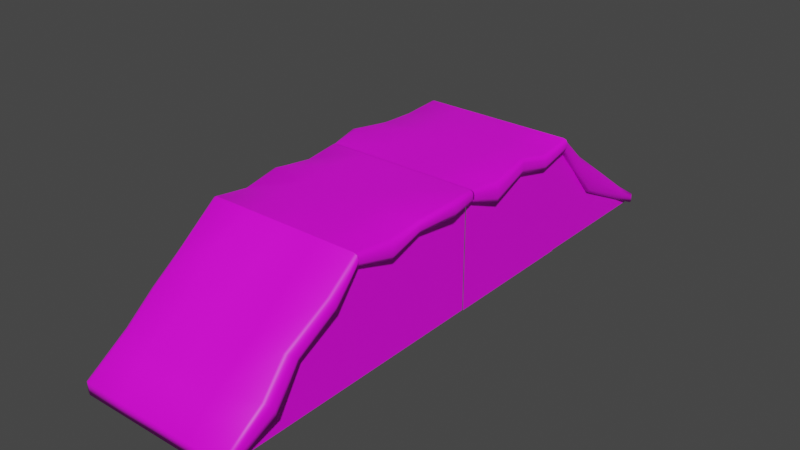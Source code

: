 # Source: blender_hali.blend  (saved by Blender 3.5.10; exported with 4.5.12 LTS)
import bpy
from mathutils import Matrix  # noqa: F401  (used for matrix-valued properties, if any)

bpy.ops.wm.read_factory_settings(use_empty=True)
scene = bpy.context.scene
scene.name = 'Scene'

# ---- collections
col_collection = bpy.data.collections.new('Collection'); scene.collection.children.link(col_collection)

# ---- images (referenced by path relative to the original .blend; pixels are not part of the script)
import os
ASSET_DIR = os.environ.get("B2B_ASSET_DIR", "")  # directory of the original .blend (textures are referenced by path, not embedded)
HERE = os.path.dirname(os.path.abspath(__file__))  # packed textures are extracted next to this script under _unpacked/

def load_image(name, relpath, width, height, colorspace="sRGB"):
    """Load a texture the original file referenced (path relative to the .blend, or extracted next to this script)."""
    p = next((c for c in (os.path.join(HERE, relpath), os.path.join(ASSET_DIR, relpath)) if relpath and os.path.exists(c)), "")
    if p:
        img = bpy.data.images.load(p, check_existing=True)
        img.name = name
    else:  # same state as the original file: an image datablock whose file is absent (Cycles renders it pink)
        img = bpy.data.images.new(name, width, height)
        img.source = "FILE"
        img.filepath = "//" + (relpath or name)
    img.colorspace_settings.name = colorspace
    return img
img_untitled_013 = load_image('Untitled.013', '013.png', 1024, 1024, 'sRGB')
img_untitled_012 = load_image('Untitled.012', '012.png', 1024, 1024, 'sRGB')
img_untitled_011 = load_image('Untitled.011', '011.png', 1024, 1024, 'sRGB')
img_untitled_007 = load_image('Untitled.007', '007.png', 1024, 1024, 'sRGB')
img_untitled_006 = load_image('Untitled.006', '1/006.png', 1024, 1024, 'sRGB')
img_untitled_005 = load_image('Untitled.005', '1/005.png', 1024, 1024, 'sRGB')
img_untitled_010 = load_image('Untitled.010', '010.png', 1024, 1024, 'sRGB')
img_untitled_004 = load_image('Untitled.004', '004.png', 1024, 1024, 'sRGB')

# ---- materials (node trees are filled in below, after node groups)
mat_material = bpy.data.materials.new('Material')
mat_material.alpha_threshold = 0.0
mat_material.use_transparent_shadow = False
mat_material.roughness = 0.5
mat_material.line_color = (0.0, 0.0, 0.0, 1.0)
mat_material_001 = bpy.data.materials.new('Material.001')
mat_material_001.use_transparent_shadow = False
mat_material_001.roughness = 0.5
mat_material_006 = bpy.data.materials.new('Material.006')
mat_material_006.use_transparent_shadow = False
mat_material_006.roughness = 0.5
mat_material_007 = bpy.data.materials.new('Material.007')
mat_material_007.use_transparent_shadow = False
mat_material_007.roughness = 0.5
mat_material_002 = bpy.data.materials.new('Material.002')
mat_material_002.use_transparent_shadow = False
mat_material_002.roughness = 0.5
mat_material_004 = bpy.data.materials.new('Material.004')
mat_material_004.use_transparent_shadow = False
mat_material_004.roughness = 0.5
mat_material_003 = bpy.data.materials.new('Material.003')
mat_material_003.use_transparent_shadow = False
mat_material_003.roughness = 0.5
mat_material_008 = bpy.data.materials.new('Material.008')
mat_material_008.use_transparent_shadow = False
mat_material_008.roughness = 0.5

# ---- material node trees
mat_material.use_nodes = True; mat_material.node_tree.nodes.clear()
_N = mat_material.node_tree.nodes; _L = mat_material.node_tree.links
n0 = _N.new('ShaderNodeOutputMaterial'); n0.name = 'Material Output'; n0.location = (300, 300)
n1 = _N.new('ShaderNodeBsdfPrincipled'); n1.name = 'Principled BSDF'; n1.location = (10, 300)
n1.distribution = 'GGX'
n1.subsurface_method = 'RANDOM_WALK_SKIN'
n1.inputs[3].default_value = 1.45
n1.inputs[27].default_value = (0.0, 0.0, 0.0, 1.0)
n1.inputs[28].default_value = 1.0
n2 = _N.new('ShaderNodeTexImage'); n2.name = 'Image Texture'; n2.location = (-373, 189)
n2.image = img_untitled_013
_L.new(n1.outputs[0], n0.inputs[0])
_L.new(n2.outputs[0], n1.inputs[0])
n0.is_active_output = True
mat_material_001.use_nodes = True; mat_material_001.node_tree.nodes.clear()
_N = mat_material_001.node_tree.nodes; _L = mat_material_001.node_tree.links
n0 = _N.new('ShaderNodeBsdfPrincipled'); n0.name = 'Principled BSDF'; n0.location = (10, 300)
n0.distribution = 'GGX'
n0.subsurface_method = 'RANDOM_WALK_SKIN'
n0.inputs[3].default_value = 1.45
n0.inputs[27].default_value = (0.0, 0.0, 0.0, 1.0)
n0.inputs[28].default_value = 1.0
n1 = _N.new('ShaderNodeNormalMap'); n1.name = 'Normal Map'; n1.location = (-300, -300)
n1.label = 'Normal/Map'
n1.inputs[0].default_value = 0.0
n2 = _N.new('ShaderNodeOutputMaterial'); n2.name = 'Material Output'; n2.location = (300, 300)
n3 = _N.new('ShaderNodeTexImage'); n3.name = 'Image Texture'; n3.location = (-404, 257)
n3.image = img_untitled_012
_L.new(n0.outputs[0], n2.inputs[0])
_L.new(n1.outputs[0], n0.inputs[5])
_L.new(n3.outputs[0], n0.inputs[0])
n2.is_active_output = True
mat_material_006.use_nodes = True; mat_material_006.node_tree.nodes.clear()
_N = mat_material_006.node_tree.nodes; _L = mat_material_006.node_tree.links
n0 = _N.new('ShaderNodeBsdfPrincipled'); n0.name = 'Principled BSDF'; n0.location = (10, 300)
n0.distribution = 'GGX'
n0.subsurface_method = 'RANDOM_WALK_SKIN'
n0.inputs[3].default_value = 1.45
n0.inputs[27].default_value = (0.0, 0.0, 0.0, 1.0)
n0.inputs[28].default_value = 1.0
n1 = _N.new('ShaderNodeNormalMap'); n1.name = 'Normal Map'; n1.location = (-300, -300)
n1.label = 'Normal/Map'
n1.inputs[0].default_value = 0.0
n2 = _N.new('ShaderNodeOutputMaterial'); n2.name = 'Material Output'; n2.location = (300, 300)
n3 = _N.new('ShaderNodeTexImage'); n3.name = 'Image Texture'; n3.location = (-285, 153)
n3.image = img_untitled_011
_L.new(n0.outputs[0], n2.inputs[0])
_L.new(n1.outputs[0], n0.inputs[5])
_L.new(n3.outputs[0], n0.inputs[0])
n2.is_active_output = True
mat_material_007.use_nodes = True; mat_material_007.node_tree.nodes.clear()
_N = mat_material_007.node_tree.nodes; _L = mat_material_007.node_tree.links
n0 = _N.new('ShaderNodeBsdfPrincipled'); n0.name = 'Principled BSDF'; n0.location = (10, 300)
n0.distribution = 'GGX'
n0.subsurface_method = 'RANDOM_WALK_SKIN'
n0.inputs[3].default_value = 1.45
n0.inputs[27].default_value = (0.0, 0.0, 0.0, 1.0)
n0.inputs[28].default_value = 1.0
n1 = _N.new('ShaderNodeNormalMap'); n1.name = 'Normal Map'; n1.location = (-300, -300)
n1.label = 'Normal/Map'
n1.inputs[0].default_value = 0.0
n2 = _N.new('ShaderNodeOutputMaterial'); n2.name = 'Material Output'; n2.location = (300, 300)
n3 = _N.new('ShaderNodeTexImage'); n3.name = 'Image Texture'; n3.location = (-345, 144)
n3.image = img_untitled_007
_L.new(n0.outputs[0], n2.inputs[0])
_L.new(n1.outputs[0], n0.inputs[5])
_L.new(n3.outputs[0], n0.inputs[0])
n2.is_active_output = True
mat_material_002.use_nodes = True; mat_material_002.node_tree.nodes.clear()
_N = mat_material_002.node_tree.nodes; _L = mat_material_002.node_tree.links
n0 = _N.new('ShaderNodeBsdfPrincipled'); n0.name = 'Principled BSDF'; n0.location = (10, 300)
n0.distribution = 'GGX'
n0.subsurface_method = 'RANDOM_WALK_SKIN'
n0.inputs[3].default_value = 1.45
n0.inputs[27].default_value = (0.0, 0.0, 0.0, 1.0)
n0.inputs[28].default_value = 1.0
n1 = _N.new('ShaderNodeNormalMap'); n1.name = 'Normal Map'; n1.location = (-300, -300)
n1.label = 'Normal/Map'
n1.inputs[0].default_value = 0.0
n2 = _N.new('ShaderNodeOutputMaterial'); n2.name = 'Material Output'; n2.location = (300, 300)
n3 = _N.new('ShaderNodeTexImage'); n3.name = 'Image Texture'; n3.location = (-430, 154)
n3.image = img_untitled_006
_L.new(n0.outputs[0], n2.inputs[0])
_L.new(n1.outputs[0], n0.inputs[5])
_L.new(n3.outputs[0], n0.inputs[0])
n2.is_active_output = True
mat_material_004.use_nodes = True; mat_material_004.node_tree.nodes.clear()
_N = mat_material_004.node_tree.nodes; _L = mat_material_004.node_tree.links
n0 = _N.new('ShaderNodeBsdfPrincipled'); n0.name = 'Principled BSDF'; n0.location = (10, 300)
n0.distribution = 'GGX'
n0.subsurface_method = 'RANDOM_WALK_SKIN'
n0.inputs[3].default_value = 1.45
n0.inputs[27].default_value = (0.0, 0.0, 0.0, 1.0)
n0.inputs[28].default_value = 1.0
n1 = _N.new('ShaderNodeNormalMap'); n1.name = 'Normal Map'; n1.location = (-300, -300)
n1.label = 'Normal/Map'
n1.inputs[0].default_value = 0.0
n2 = _N.new('ShaderNodeOutputMaterial'); n2.name = 'Material Output'; n2.location = (300, 300)
n3 = _N.new('ShaderNodeTexImage'); n3.name = 'Image Texture'; n3.location = (-416, 156)
n3.image = img_untitled_005
_L.new(n0.outputs[0], n2.inputs[0])
_L.new(n1.outputs[0], n0.inputs[5])
_L.new(n3.outputs[0], n0.inputs[0])
n2.is_active_output = True
mat_material_003.use_nodes = True; mat_material_003.node_tree.nodes.clear()
_N = mat_material_003.node_tree.nodes; _L = mat_material_003.node_tree.links
n0 = _N.new('ShaderNodeBsdfPrincipled'); n0.name = 'Principled BSDF'; n0.location = (10, 300)
n0.distribution = 'GGX'
n0.subsurface_method = 'RANDOM_WALK_SKIN'
n0.inputs[3].default_value = 1.45
n0.inputs[27].default_value = (0.0, 0.0, 0.0, 1.0)
n0.inputs[28].default_value = 1.0
n1 = _N.new('ShaderNodeNormalMap'); n1.name = 'Normal Map'; n1.location = (-300, -300)
n1.label = 'Normal/Map'
n1.inputs[0].default_value = 0.0
n2 = _N.new('ShaderNodeOutputMaterial'); n2.name = 'Material Output'; n2.location = (300, 300)
n3 = _N.new('ShaderNodeTexImage'); n3.name = 'Image Texture'; n3.location = (-413, 163)
n3.image = img_untitled_010
_L.new(n0.outputs[0], n2.inputs[0])
_L.new(n1.outputs[0], n0.inputs[5])
_L.new(n3.outputs[0], n0.inputs[0])
n2.is_active_output = True
mat_material_008.use_nodes = True; mat_material_008.node_tree.nodes.clear()
_N = mat_material_008.node_tree.nodes; _L = mat_material_008.node_tree.links
n0 = _N.new('ShaderNodeBsdfPrincipled'); n0.name = 'Principled BSDF'; n0.location = (10, 300)
n0.distribution = 'GGX'
n0.subsurface_method = 'RANDOM_WALK_SKIN'
n0.inputs[3].default_value = 1.45
n0.inputs[27].default_value = (0.0, 0.0, 0.0, 1.0)
n0.inputs[28].default_value = 1.0
n1 = _N.new('ShaderNodeNormalMap'); n1.name = 'Normal Map'; n1.location = (-300, -300)
n1.label = 'Normal/Map'
n1.inputs[0].default_value = 0.0
n2 = _N.new('ShaderNodeOutputMaterial'); n2.name = 'Material Output'; n2.location = (300, 300)
n3 = _N.new('ShaderNodeTexImage'); n3.name = 'Image Texture'; n3.location = (-611, 125)
n3.image = img_untitled_004
_L.new(n0.outputs[0], n2.inputs[0])
_L.new(n1.outputs[0], n0.inputs[5])
_L.new(n3.outputs[0], n0.inputs[0])
n2.is_active_output = True

# ---- world
world_world = bpy.data.worlds.new('World'); scene.world = world_world
world_world.use_nodes = True; world_world.node_tree.nodes.clear()
_N = world_world.node_tree.nodes; _L = world_world.node_tree.links
n0 = _N.new('ShaderNodeOutputWorld'); n0.name = 'World Output'; n0.location = (300, 300)
n1 = _N.new('ShaderNodeBackground'); n1.name = 'Background'; n1.location = (10, 300)
n1.inputs[0].default_value = (0.05088, 0.05088, 0.05088, 1.0)
_L.new(n1.outputs[0], n0.inputs[0])
n0.is_active_output = True
world_world.color = (0.05088, 0.05088, 0.05088)
world_world.use_sun_shadow = False
world_world.sun_shadow_jitter_overblur = 0.0

# ---- meshes
me_cube_001 = bpy.data.meshes.new('Cube.001')
me_cube_001.from_pydata([(1.0, 0.6667, 1.0), (1.0, 0.6667, -0.5), (1.0, -1.333, -0.5), (-1.0, 0.6667, 1.0), (-1.0, 0.6667, -0.5), (-1.0, -1.333, -0.5)], [], [(5, 3, 4), (1, 0, 2), (5, 2, 0, 3)])
me_cube_001.polygons.foreach_set('use_smooth', [True] * 3)
_k = set([(0, 2), (3, 5)])
me_cube_001.attributes.new('sharp_edge', 'BOOLEAN', 'EDGE').data.foreach_set('value', [ (min(e.vertices), max(e.vertices)) in _k for e in me_cube_001.edges])
_uv = me_cube_001.uv_layers.new(name='UVMap')
_uv.uv.foreach_set('vector', [0.1267, 0.5397, 0.1267, 0.8027, 0.0004444, 0.708, 0.5823, 0.9677, 0.4245, 0.9677, 0.5823, 0.7574, 0.4193, 0.0004444, 0.6296, 0.0004444, 0.6296, 0.2634, 0.4193, 0.2634])
me_cube_001.materials.append(mat_material)
me_cube_001.use_mirror_x = True
me_cube_001.update()
me_cube_001.normals_split_custom_set([tuple(v) for v in zip(*[iter([-1.0, 0.0, 0.0, -1.0, 0.0, 0.0, -1.0, 0.0, 0.0, 1.0, 0.0, 0.0, 1.0, 0.0, 0.0, 1.0, 0.0, 0.0, 0.0, -0.6, 0.8, 0.0, -0.6, 0.8, 0.0, -0.6, 0.8, 0.0, -0.6, 0.8])] * 3)])
me_cube_002 = bpy.data.meshes.new('Cube.002')
me_cube_002.from_pydata([(-1.0, -1.0, -0.75), (-1.0, -1.0, 0.75), (-1.0, 1.0, -0.75), (-1.0, 1.0, 0.75), (1.0, -1.0, -0.75), (1.0, -1.0, 0.75), (1.0, 1.0, -0.75), (1.0, 1.0, 0.75)], [], [(0, 1, 3, 2), (6, 7, 5, 4)])
me_cube_002.polygons.foreach_set('use_smooth', [True] * 2)
_uv = me_cube_002.uv_layers.new(name='UVMap')
_uv.uv.foreach_set('vector', [0.9207, 0.4847, 0.7629, 0.4847, 0.7629, 0.2744, 0.9207, 0.2744, 0.9521, 0.9662, 0.7943, 0.9662, 0.7943, 0.7559, 0.9521, 0.7559])
_ca = me_cube_002.color_attributes.new('Attribute', 'BYTE_COLOR', 'CORNER')
_ca.data.foreach_set('color', [1.0, 1.0, 1.0, 1.0, 1.0, 1.0, 1.0, 1.0, 1.0, 1.0, 1.0, 1.0, 1.0, 1.0, 1.0, 1.0, 1.0, 1.0, 1.0, 1.0, 1.0, 1.0, 1.0, 1.0, 1.0, 1.0, 1.0, 1.0, 1.0, 1.0, 1.0, 1.0])
me_cube_002.materials.append(mat_material_001)
me_cube_002.use_mirror_x = True
me_cube_002.update()
me_cube_002.normals_split_custom_set([tuple(v) for v in zip(*[iter([-1.0, 0.0, 0.0, -1.0, 0.0, 0.0, -1.0, 0.0, 0.0, -1.0, 0.0, 0.0, 1.0, 0.0, 0.0, 1.0, 0.0, 0.0, 1.0, 0.0, 0.0, 1.0, 0.0, 0.0])] * 3)])
me_cube_003 = bpy.data.meshes.new('Cube.003')
me_cube_003.from_pydata([(1.0, 0.6667, 1.0), (1.0, 0.6667, -0.5), (1.0, -1.333, -0.5), (-1.0, 0.6667, 1.0), (-1.0, 0.6667, -0.5), (-1.0, -1.333, -0.5)], [], [(5, 3, 4), (1, 0, 2), (5, 2, 0, 3)])
me_cube_003.polygons.foreach_set('use_smooth', [True] * 3)
_k = set([(0, 2), (3, 5)])
me_cube_003.attributes.new('sharp_edge', 'BOOLEAN', 'EDGE').data.foreach_set('value', [ (min(e.vertices), max(e.vertices)) in _k for e in me_cube_003.edges])
_uv = me_cube_003.uv_layers.new(name='UVMap')
_uv.uv.foreach_set('vector', [0.762, 0.2744, 0.762, 0.5373, 0.6358, 0.4427, 0.9996, 0.2108, 0.8418, 0.2108, 0.9996, 0.0004444, 0.4245, 0.2744, 0.6349, 0.2744, 0.6349, 0.5373, 0.4245, 0.5373])
me_cube_003.materials.append(mat_material_006)
me_cube_003.use_mirror_x = True
me_cube_003.update()
me_cube_003.normals_split_custom_set([tuple(v) for v in zip(*[iter([-1.0, 0.0, 0.0, -1.0, 0.0, 0.0, -1.0, 0.0, 0.0, 1.0, 0.0, 0.0, 1.0, 0.0, 0.0, 1.0, 0.0, 0.0, 0.0, -0.6, 0.8, 0.0, -0.6, 0.8, 0.0, -0.6, 0.8, 0.0, -0.6, 0.8])] * 3)])
me_cube_004 = bpy.data.meshes.new('Cube.004')
me_cube_004.from_pydata([(0.9953, 0.9942, 0.757), (0.9453, 0.9942, 0.6945), (0.9806, 0.9942, 0.7128), (0.9953, -0.9558, -0.7055), (0.9453, -1.006, -0.8055), (0.9806, -0.9912, -0.7762), (-0.9547, 0.9942, 0.6945), (-1.005, 0.9942, 0.757), (-0.9901, 0.9942, 0.7128), (-1.005, -0.9558, -0.7055), (-0.9547, -1.006, -0.8055), (-0.9901, -0.9912, -0.7762), (-1.005, -0.9558, -0.6699), (-0.9547, -1.006, -0.6449), (-0.9901, -0.9912, -0.6522), (0.9953, -0.9558, -0.6699), (0.9453, -1.006, -0.6449), (0.9806, -0.9912, -0.6522), (-1.005, 0.9942, 0.7926), (-0.9547, 0.9942, 0.8551), (-0.9901, 0.9942, 0.8368), (0.9453, 0.9942, 0.8551), (0.9953, 0.9942, 0.7926), (0.9806, 0.9942, 0.8368), (0.9869, 0.4207, 0.3871), (0.9824, 0.1156, -0.1492), (0.9948, -0.4234, -0.406), (0.9813, -0.4422, -0.4629), (0.9651, 0.1558, -0.2271), (0.9733, 0.4301, 0.3259), (0.9456, -0.4638, -0.4811), (0.9304, 0.1548, -0.2473), (0.9387, 0.4397, 0.2992), (-0.9764, -0.655, -0.5436), (-1.004, 0.1978, -0.01691), (-0.9811, 0.5712, 0.3114), (-0.9621, 0.5756, 0.247), (-0.9777, 0.2188, -0.1487), (-0.96, -0.6376, -0.5971), (-0.9268, 0.5736, 0.2268), (-0.9375, 0.2187, -0.2002), (-0.9242, -0.619, -0.6132), (0.938, 0.414, 0.4838), (0.9406, -0.02369, 0.005906), (0.9381, -0.542, -0.3236), (0.9756, -0.5037, -0.3397), (0.975, -0.003985, -0.02368), (0.9727, 0.4101, 0.4688), (0.9931, -0.4425, -0.3689), (0.9862, 0.06485, -0.09102), (0.9869, 0.4156, 0.4283), (-0.9322, -0.709, -0.4552), (-0.9631, 0.1191, 0.1345), (-0.9425, 0.5259, 0.438), (-0.9757, 0.5351, 0.4148), (-0.9992, 0.1293, 0.1252), (-0.9664, -0.7064, -0.4736), (-0.9854, 0.5582, 0.3612), (-1.01, 0.1695, 0.06329), (-0.9785, -0.6704, -0.5055), (0.4703, -1.006, -0.8055), (-0.004744, -1.006, -0.8055), (-0.4797, -1.006, -0.8055), (-0.4797, 0.9942, 0.6945), (-0.004744, 0.9942, 0.6945), (0.4703, 0.9942, 0.6945), (0.4703, -1.006, -0.6449), (-0.004744, -1.006, -0.6449), (-0.4797, -1.006, -0.6449), (0.4703, 0.9942, 0.8551), (-0.004744, 0.9942, 0.8551), (-0.4797, 0.9942, 0.8551), (-0.4351, -0.5851, -0.4549), (-0.004744, -0.5058, -0.4305), (0.4784, -0.5161, -0.3763), (-0.4797, -0.005807, -0.0555), (0.02192, -0.04986, -0.02456), (0.4703, -0.005807, -0.0555), (-0.4734, 0.4445, 0.3689), (-0.004744, 0.4942, 0.3195), (0.4763, 0.4871, 0.3673), (-0.47, 0.4184, 0.549), (-0.004744, 0.4942, 0.4801), (0.481, 0.4817, 0.5651), (-0.4797, -0.005807, 0.1051), (0.04265, -0.08413, 0.1601), (0.4703, -0.005807, 0.1051), (-0.4004, -0.6468, -0.3132), (-0.004744, -0.5058, -0.2699), (0.4848, -0.5241, -0.1735)], [], [(87, 51, 13, 68), (33, 9, 12, 59), (60, 4, 16, 66), (24, 0, 22, 50), (26, 3, 5, 27), (27, 5, 4, 30), (35, 7, 8, 36), (36, 8, 6, 39), (44, 16, 17, 45), (45, 17, 15, 48), (53, 19, 20, 54), (54, 20, 18, 57), (10, 13, 14, 11), (11, 14, 12, 9), (3, 15, 17, 5), (5, 17, 16, 4), (80, 65, 1, 32), (60, 74, 30, 4), (74, 77, 31, 30), (77, 80, 32, 31), (14, 56, 59, 12), (56, 55, 58, 59), (55, 54, 57, 58), (13, 51, 56, 14), (51, 52, 55, 56), (52, 53, 54, 55), (23, 47, 50, 22), (47, 46, 49, 50), (46, 45, 48, 49), (21, 42, 47, 23), (42, 43, 46, 47), (43, 44, 45, 46), (11, 38, 41, 10), (38, 37, 40, 41), (37, 36, 39, 40), (9, 33, 38, 11), (33, 34, 37, 38), (34, 35, 36, 37), (2, 29, 32, 1), (29, 28, 31, 32), (28, 27, 30, 31), (0, 24, 29, 2), (24, 25, 28, 29), (25, 26, 27, 28), (3, 26, 48, 15), (26, 25, 49, 48), (25, 24, 50, 49), (7, 35, 57, 18), (35, 34, 58, 57), (34, 33, 59, 58), (71, 19, 53, 81), (81, 53, 52, 84), (84, 52, 51, 87), (43, 86, 89, 44), (86, 85, 88, 89), (85, 84, 87, 88), (42, 83, 86, 43), (83, 82, 85, 86), (82, 81, 84, 85), (21, 69, 83, 42), (69, 70, 82, 83), (70, 71, 81, 82), (40, 39, 78, 75), (75, 78, 79, 76), (76, 79, 80, 77), (41, 40, 75, 72), (72, 75, 76, 73), (73, 76, 77, 74), (10, 41, 72, 62), (62, 72, 73, 61), (61, 73, 74, 60), (39, 6, 63, 78), (78, 63, 64, 79), (79, 64, 65, 80), (10, 62, 68, 13), (62, 61, 67, 68), (61, 60, 66, 67), (44, 89, 66, 16), (89, 88, 67, 66), (88, 87, 68, 67)])
me_cube_004.polygons.foreach_set('use_smooth', [True] * 80)
_uv = me_cube_004.uv_layers.new(name='UVMap')
_uv.uv.foreach_set('vector', [0.274, 0.06164, 0.2176, 0.04747, 0.2154, 0.01052, 0.2652, 0.01052, 0.1952, 0.5827, 0.2006, 0.5472, 0.2036, 0.5494, 0.1994, 0.5838, 0.3638, 0.0004444, 0.4136, 0.0004444, 0.4147, 0.01052, 0.3649, 0.01052, 0.1606, 0.6164, 0.1532, 0.5449, 0.1562, 0.5426, 0.1643, 0.6141, 0.1509, 0.7378, 0.1613, 0.8012, 0.1578, 0.8087, 0.1475, 0.7431, 0.000989, 0.3439, 0.0005974, 0.2778, 0.004406, 0.2747, 0.004755, 0.3409, 0.1898, 0.7398, 0.2006, 0.8036, 0.1969, 0.8008, 0.184, 0.7361, 0.2052, 0.4743, 0.2073, 0.5388, 0.2037, 0.5377, 0.2016, 0.4729, 0.4138, 0.06984, 0.4147, 0.01052, 0.4183, 0.0113, 0.4174, 0.07206, 0.1616, 0.74, 0.168, 0.8006, 0.1642, 0.7988, 0.1552, 0.7369, 0.2163, 0.2078, 0.2155, 0.2735, 0.2117, 0.2723, 0.2127, 0.2071, 0.2007, 0.7433, 0.2073, 0.8086, 0.2036, 0.8058, 0.1948, 0.7419, 0.2144, 0.0004444, 0.2154, 0.01052, 0.2116, 0.0113, 0.2108, 0.003518, 0.1969, 0.5397, 0.2073, 0.5476, 0.2036, 0.5494, 0.2006, 0.5472, 0.1613, 0.8012, 0.1642, 0.7988, 0.168, 0.8006, 0.1578, 0.8087, 0.4175, 0.003518, 0.4183, 0.0113, 0.4147, 0.01052, 0.4136, 0.0004444, 0.05325, 0.4743, 0.05412, 0.5377, 0.004251, 0.5377, 0.004871, 0.4661, 0.05427, 0.2747, 0.05306, 0.343, 0.004755, 0.3409, 0.004406, 0.2747, 0.05306, 0.343, 0.0542, 0.4062, 0.007494, 0.4079, 0.004755, 0.3409, 0.0542, 0.4062, 0.05325, 0.4743, 0.004871, 0.4661, 0.007494, 0.4079, 0.2073, 0.5476, 0.2043, 0.5828, 0.1994, 0.5838, 0.2036, 0.5494, 0.2043, 0.5828, 0.202, 0.6909, 0.1943, 0.6904, 0.1994, 0.5838, 0.202, 0.6909, 0.2007, 0.7433, 0.1948, 0.7419, 0.1943, 0.6904, 0.2154, 0.01052, 0.2176, 0.04747, 0.2139, 0.04654, 0.2116, 0.0113, 0.2176, 0.04747, 0.2142, 0.1544, 0.2103, 0.1547, 0.2139, 0.04654, 0.2142, 0.1544, 0.2163, 0.2078, 0.2127, 0.2071, 0.2103, 0.1547, 0.1598, 0.5397, 0.168, 0.6119, 0.1643, 0.6141, 0.1562, 0.5426, 0.168, 0.6119, 0.1547, 0.6782, 0.1447, 0.677, 0.1643, 0.6141, 0.1547, 0.6782, 0.1616, 0.74, 0.1552, 0.7369, 0.1447, 0.677, 0.4148, 0.2735, 0.4144, 0.2012, 0.418, 0.1999, 0.4184, 0.2723, 0.4144, 0.2012, 0.4137, 0.1343, 0.417, 0.1341, 0.418, 0.1999, 0.1585, 0.678, 0.1655, 0.7422, 0.1616, 0.74, 0.1547, 0.6782, 0.2075, 0.2778, 0.2048, 0.3189, 0.2012, 0.3195, 0.2039, 0.2747, 0.1896, 0.5808, 0.1733, 0.6811, 0.1689, 0.6778, 0.187, 0.5813, 0.2076, 0.4195, 0.2052, 0.4743, 0.2016, 0.4729, 0.2036, 0.4162, 0.2006, 0.5472, 0.1952, 0.5827, 0.1896, 0.5808, 0.1969, 0.5397, 0.1952, 0.5827, 0.1858, 0.6877, 0.1733, 0.6811, 0.1896, 0.5808, 0.1858, 0.6877, 0.1898, 0.7398, 0.184, 0.7361, 0.1733, 0.6811, 0.0004444, 0.5388, 0.001072, 0.4669, 0.004871, 0.4661, 0.004251, 0.5377, 0.001072, 0.4669, 0.003755, 0.4092, 0.007494, 0.4079, 0.004871, 0.4661, 0.003755, 0.4092, 0.000989, 0.3439, 0.004755, 0.3409, 0.007494, 0.4079, 0.1532, 0.5449, 0.1606, 0.6164, 0.1549, 0.6196, 0.1496, 0.5479, 0.1606, 0.6164, 0.1366, 0.6767, 0.1276, 0.6785, 0.1549, 0.6196, 0.1366, 0.6767, 0.1509, 0.7378, 0.1475, 0.7431, 0.1276, 0.6785, 0.1613, 0.8012, 0.1509, 0.7378, 0.1552, 0.7369, 0.1642, 0.7988, 0.1509, 0.7378, 0.1366, 0.6767, 0.1447, 0.677, 0.1552, 0.7369, 0.1366, 0.6767, 0.1606, 0.6164, 0.1643, 0.6141, 0.1447, 0.677, 0.2006, 0.8036, 0.1898, 0.7398, 0.1948, 0.7419, 0.2036, 0.8058, 0.1898, 0.7398, 0.1858, 0.6877, 0.1943, 0.6904, 0.1948, 0.7419, 0.1858, 0.6877, 0.1952, 0.5827, 0.1994, 0.5838, 0.1943, 0.6904, 0.2653, 0.2735, 0.2155, 0.2735, 0.2163, 0.2078, 0.2671, 0.2057, 0.2671, 0.2057, 0.2163, 0.2078, 0.2142, 0.1544, 0.2653, 0.142, 0.2653, 0.142, 0.2142, 0.1544, 0.2176, 0.04747, 0.274, 0.06164, 0.4137, 0.1343, 0.3649, 0.142, 0.3671, 0.08076, 0.4138, 0.06984, 0.3649, 0.142, 0.3208, 0.1388, 0.3151, 0.07626, 0.3671, 0.08076, 0.3208, 0.1388, 0.2653, 0.142, 0.274, 0.06164, 0.3151, 0.07626, 0.4144, 0.2012, 0.3667, 0.212, 0.3649, 0.142, 0.4137, 0.1343, 0.3667, 0.212, 0.3151, 0.2077, 0.3208, 0.1388, 0.3649, 0.142, 0.3151, 0.2077, 0.2671, 0.2057, 0.2653, 0.142, 0.3208, 0.1388, 0.4148, 0.2735, 0.365, 0.2735, 0.3667, 0.212, 0.4144, 0.2012, 0.365, 0.2735, 0.3151, 0.2735, 0.3151, 0.2077, 0.3667, 0.212, 0.3151, 0.2735, 0.2653, 0.2735, 0.2671, 0.2057, 0.3151, 0.2077, 0.2036, 0.4162, 0.2016, 0.4729, 0.1528, 0.4708, 0.1539, 0.4062, 0.1539, 0.4062, 0.1528, 0.4708, 0.104, 0.472, 0.1009, 0.4044, 0.1009, 0.4044, 0.104, 0.472, 0.05325, 0.4743, 0.0542, 0.4062, 0.2012, 0.3195, 0.2036, 0.4162, 0.1539, 0.4062, 0.1491, 0.3322, 0.1491, 0.3322, 0.1539, 0.4062, 0.1009, 0.4044, 0.1041, 0.3405, 0.1041, 0.3405, 0.1009, 0.4044, 0.0542, 0.4062, 0.05306, 0.343, 0.2039, 0.2747, 0.2012, 0.3195, 0.1491, 0.3322, 0.154, 0.2747, 0.154, 0.2747, 0.1491, 0.3322, 0.1041, 0.3405, 0.1041, 0.2747, 0.1041, 0.2747, 0.1041, 0.3405, 0.05306, 0.343, 0.05427, 0.2747, 0.2016, 0.4729, 0.2037, 0.5377, 0.1539, 0.5377, 0.1528, 0.4708, 0.1528, 0.4708, 0.1539, 0.5377, 0.104, 0.5377, 0.104, 0.472, 0.104, 0.472, 0.104, 0.5377, 0.05412, 0.5377, 0.05325, 0.4743, 0.2144, 0.0004444, 0.2642, 0.0004444, 0.2652, 0.01052, 0.2154, 0.01052, 0.2642, 0.0004444, 0.314, 0.0004444, 0.315, 0.01052, 0.2652, 0.01052, 0.314, 0.0004444, 0.3638, 0.0004444, 0.3649, 0.01052, 0.315, 0.01052, 0.4138, 0.06984, 0.3671, 0.08076, 0.3649, 0.01052, 0.4147, 0.01052, 0.3671, 0.08076, 0.3151, 0.07626, 0.315, 0.01052, 0.3649, 0.01052, 0.3151, 0.07626, 0.274, 0.06164, 0.2652, 0.01052, 0.315, 0.01052])
me_cube_004.materials.append(mat_material_007)
me_cube_004.update()
me_cube_004.normals_split_custom_set([tuple(v) for v in zip(*[iter([-0.03523, -0.6133, 0.7891, -0.2461, -0.5611, 0.7903, -0.2361, -0.8627, 0.4471, -0.006131, -0.9019, 0.4319, -0.9851, 0.1046, -0.1363, -0.9917, -0.06049, -0.1136, -0.9842, -0.1358, 0.1134, -0.9956, -0.03738, 0.08625, -0.03951, -0.445, -0.8947, 0.1933, -0.4428, -0.8755, 0.2836, -0.8646, 0.4148, 0.005594, -0.9081, 0.4187, 0.9916, 0.08117, -0.101, 0.9961, 0.03879, -0.07968, 0.9675, -0.1445, 0.2077, 0.9898, -0.1004, 0.101, 0.9923, 0.06407, -0.1056, 0.988, -0.1056, -0.1125, 0.7507, -0.3251, -0.5751, 0.7374, 0.2911, -0.6096, 0.7374, 0.2911, -0.6096, 0.7507, -0.3251, -0.5751, 0.1933, -0.4428, -0.8755, 0.04409, 0.4911, -0.87, -0.9751, 0.1589, -0.1548, -0.9921, 0.06296, -0.1087, -0.7941, 0.4264, -0.433, -0.7326, 0.5074, -0.4538, -0.7326, 0.5074, -0.4538, -0.7941, 0.4264, -0.433, -0.101, 0.6883, -0.7184, -0.05612, 0.7148, -0.6971, 0.3913, -0.5224, 0.7576, 0.2836, -0.8646, 0.4148, 0.7356, -0.6042, 0.3064, 0.8355, -0.2916, 0.4657, 0.8355, -0.2916, 0.4657, 0.7356, -0.6042, 0.3064, 0.976, -0.1889, 0.1081, 0.9925, -0.05635, 0.1088, -0.336, -0.5889, 0.7351, -0.3052, -0.5893, 0.7481, -0.6735, -0.5098, 0.5353, -0.8009, -0.3749, 0.4669, -0.8009, -0.3749, 0.4669, -0.6735, -0.5098, 0.5353, -0.9786, -0.1611, 0.1278, -0.9979, -0.03626, 0.05289, -0.2896, -0.4706, -0.8334, -0.2361, -0.8627, 0.4471, -0.7063, -0.6137, 0.3527, -0.815, -0.3305, -0.476, -0.815, -0.3305, -0.476, -0.7063, -0.6137, 0.3527, -0.9842, -0.1358, 0.1134, -0.9917, -0.06049, -0.1136, 0.988, -0.1056, -0.1125, 0.976, -0.1889, 0.1081, 0.7356, -0.6042, 0.3064, 0.7507, -0.3251, -0.5751, 0.7507, -0.3251, -0.5751, 0.7356, -0.6042, 0.3064, 0.2836, -0.8646, 0.4148, 0.1933, -0.4428, -0.8755, -0.05913, 0.6241, -0.7791, 0.007063, 0.5674, -0.8234, 0.2786, 0.543, -0.7922, 0.1656, 0.7289, -0.6643, -0.03951, -0.445, -0.8947, -0.1132, 0.5634, -0.8184, 0.04409, 0.4911, -0.87, 0.1933, -0.4428, -0.8755, -0.1132, 0.5634, -0.8184, -0.1642, 0.6021, -0.7813, 0.0331, 0.6133, -0.7891, 0.04409, 0.4911, -0.87, -0.1642, 0.6021, -0.7813, -0.05913, 0.6241, -0.7791, 0.1656, 0.7289, -0.6643, 0.0331, 0.6133, -0.7891, -0.7063, -0.6137, 0.3527, -0.7499, -0.3461, 0.5638, -0.9956, -0.03738, 0.08625, -0.9842, -0.1358, 0.1134, -0.7499, -0.3461, 0.5638, -0.8055, -0.3398, 0.4854, -0.9991, -0.01234, 0.03992, -0.9956, -0.03738, 0.08625, -0.8055, -0.3398, 0.4854, -0.8009, -0.3749, 0.4669, -0.9979, -0.03626, 0.05289, -0.9991, -0.01234, 0.03992, -0.2361, -0.8627, 0.4471, -0.2461, -0.5611, 0.7903, -0.7499, -0.3461, 0.5638, -0.7063, -0.6137, 0.3527, -0.2461, -0.5611, 0.7903, -0.3131, -0.5741, 0.7566, -0.8055, -0.3398, 0.4854, -0.7499, -0.3461, 0.5638, -0.3131, -0.5741, 0.7566, -0.336, -0.5889, 0.7351, -0.8009, -0.3749, 0.4669, -0.8055, -0.3398, 0.4854, 0.6106, -0.43, 0.665, 0.743, -0.4382, 0.5059, 0.9898, -0.1004, 0.101, 0.9675, -0.1445, 0.2077, 0.743, -0.4382, 0.5059, 0.8702, -0.3208, 0.374, 0.9978, -0.03998, 0.05331, 0.9898, -0.1004, 0.101, 0.8702, -0.3208, 0.374, 0.8355, -0.2916, 0.4657, 0.9925, -0.05635, 0.1088, 0.9978, -0.03998, 0.05331, 0.1823, -0.5186, 0.8354, 0.2379, -0.6104, 0.7555, 0.743, -0.4382, 0.5059, 0.6106, -0.43, 0.665, 0.2379, -0.6104, 0.7555, 0.3996, -0.5796, 0.7103, 0.8702, -0.3208, 0.374, 0.743, -0.4382, 0.5059, 0.3996, -0.5796, 0.7103, 0.3913, -0.5224, 0.7576, 0.8355, -0.2916, 0.4657, 0.8702, -0.3208, 0.374, -0.815, -0.3305, -0.476, -0.8083, 0.2906, -0.512, -0.2015, 0.4919, -0.847, -0.2896, -0.4706, -0.8334, -0.8083, 0.2906, -0.512, -0.8076, 0.386, -0.4459, -0.1229, 0.5979, -0.7921, -0.2015, 0.4919, -0.847, -0.8076, 0.386, -0.4459, -0.7326, 0.5074, -0.4538, -0.05612, 0.7148, -0.6971, -0.1229, 0.5979, -0.7921, -0.9917, -0.06049, -0.1136, -0.9851, 0.1046, -0.1363, -0.8083, 0.2906, -0.512, -0.815, -0.3305, -0.476, -0.9851, 0.1046, -0.1363, -0.9844, 0.1185, -0.1301, -0.8076, 0.386, -0.4459, -0.8083, 0.2906, -0.512, -0.9844, 0.1185, -0.1301, -0.9751, 0.1589, -0.1548, -0.7326, 0.5074, -0.4538, -0.8076, 0.386, -0.4459, 0.8456, 0.2945, -0.4453, 0.8182, 0.4224, -0.39, 0.1656, 0.7289, -0.6643, 0.2786, 0.543, -0.7922, 0.8182, 0.4224, -0.39, 0.7141, 0.5001, -0.4898, 0.0331, 0.6133, -0.7891, 0.1656, 0.7289, -0.6643, 0.7141, 0.5001, -0.4898, 0.7374, 0.2911, -0.6096, 0.04409, 0.4911, -0.87, 0.0331, 0.6133, -0.7891, 0.9961, 0.03879, -0.07968, 0.9916, 0.08117, -0.101, 0.8182, 0.4224, -0.39, 0.8456, 0.2945, -0.4453, 0.9916, 0.08117, -0.101, 0.9876, 0.1175, -0.1039, 0.7141, 0.5001, -0.4898, 0.8182, 0.4224, -0.39, 0.9876, 0.1175, -0.1039, 0.9923, 0.06407, -0.1056, 0.7374, 0.2911, -0.6096, 0.7141, 0.5001, -0.4898, 0.988, -0.1056, -0.1125, 0.9923, 0.06407, -0.1056, 0.9925, -0.05635, 0.1088, 0.976, -0.1889, 0.1081, 0.9923, 0.06407, -0.1056, 0.9876, 0.1175, -0.1039, 0.9978, -0.03998, 0.05331, 0.9925, -0.05635, 0.1088, 0.9876, 0.1175, -0.1039, 0.9916, 0.08117, -0.101, 0.9898, -0.1004, 0.101, 0.9978, -0.03998, 0.05331, -0.9921, 0.06296, -0.1087, -0.9751, 0.1589, -0.1548, -0.9979, -0.03626, 0.05289, -0.9786, -0.1611, 0.1278, -0.9751, 0.1589, -0.1548, -0.9844, 0.1185, -0.1301, -0.9991, -0.01234, 0.03992, -0.9979, -0.03626, 0.05289, -0.9844, 0.1185, -0.1301, -0.9851, 0.1046, -0.1363, -0.9956, -0.03738, 0.08625, -0.9991, -0.01234, 0.03992, -0.02875, -0.553, 0.8327, -0.3052, -0.5893, 0.7481, -0.336, -0.5889, 0.7351, -0.06598, -0.5941, 0.8017, -0.06598, -0.5941, 0.8017, -0.336, -0.5889, 0.7351, -0.3131, -0.5741, 0.7566, -0.09346, -0.6102, 0.7867, -0.09346, -0.6102, 0.7867, -0.3131, -0.5741, 0.7566, -0.2461, -0.5611, 0.7903, -0.03523, -0.6133, 0.7891, 0.3996, -0.5796, 0.7103, 0.07217, -0.6087, 0.7901, 0.0653, -0.5953, 0.8009, 0.3913, -0.5224, 0.7576, 0.07217, -0.6087, 0.7901, -0.002968, -0.6056, 0.7958, -0.02263, -0.6298, 0.7764, 0.0653, -0.5953, 0.8009, -0.002968, -0.6056, 0.7958, -0.09346, -0.6102, 0.7867, -0.03523, -0.6133, 0.7891, -0.02263, -0.6298, 0.7764, 0.2379, -0.6104, 0.7555, 0.008999, -0.5878, 0.8089, 0.07217, -0.6087, 0.7901, 0.3996, -0.5796, 0.7103, 0.008999, -0.5878, 0.8089, 0.01418, -0.5704, 0.8213, -0.002968, -0.6056, 0.7958, 0.07217, -0.6087, 0.7901, 0.01418, -0.5704, 0.8213, -0.06598, -0.5941, 0.8017, -0.09346, -0.6102, 0.7867, -0.002968, -0.6056, 0.7958, 0.1823, -0.5186, 0.8354, -0.02262, -0.5338, 0.8453, 0.008999, -0.5878, 0.8089, 0.2379, -0.6104, 0.7555, -0.02262, -0.5338, 0.8453, 0.01186, -0.5419, 0.8403, 0.01418, -0.5704, 0.8213, 0.008999, -0.5878, 0.8089, 0.01186, -0.5419, 0.8403, -0.02875, -0.553, 0.8327, -0.06598, -0.5941, 0.8017, 0.01418, -0.5704, 0.8213, -0.1229, 0.5979, -0.7921, -0.05612, 0.7148, -0.6971, 0.1416, 0.6243, -0.7682, 0.2105, 0.5961, -0.7748, 0.2105, 0.5961, -0.7748, 0.1416, 0.6243, -0.7682, -0.01448, 0.5834, -0.8121, -0.001341, 0.6052, -0.7961, -0.001341, 0.6052, -0.7961, -0.01448, 0.5834, -0.8121, -0.05913, 0.6241, -0.7791, -0.1642, 0.6021, -0.7813, -0.2015, 0.4919, -0.847, -0.1229, 0.5979, -0.7921, 0.2105, 0.5961, -0.7748, 0.1189, 0.5721, -0.8115, 0.1189, 0.5721, -0.8115, 0.2105, 0.5961, -0.7748, -0.001341, 0.6052, -0.7961, 0.01204, 0.6166, -0.7872, 0.01204, 0.6166, -0.7872, -0.001341, 0.6052, -0.7961, -0.1642, 0.6021, -0.7813, -0.1132, 0.5634, -0.8184, -0.2896, -0.4706, -0.8334, -0.2015, 0.4919, -0.847, 0.1189, 0.5721, -0.8115, 0.05023, -0.4596, -0.8867, 0.05023, -0.4596, -0.8867, 0.1189, 0.5721, -0.8115, 0.01204, 0.6166, -0.7872, 0.0101, -0.4338, -0.901, 0.0101, -0.4338, -0.901, 0.01204, 0.6166, -0.7872, -0.1132, 0.5634, -0.8184, -0.03951, -0.445, -0.8947, -0.05612, 0.7148, -0.6971, -0.101, 0.6883, -0.7184, 0.06645, 0.5954, -0.8007, 0.1416, 0.6243, -0.7682, 0.1416, 0.6243, -0.7682, 0.06645, 0.5954, -0.8007, -0.01376, 0.5635, -0.826, -0.01448, 0.5834, -0.8121, -0.01448, 0.5834, -0.8121, -0.01376, 0.5635, -0.826, 0.007063, 0.5674, -0.8234, -0.05913, 0.6241, -0.7791, -0.2896, -0.4706, -0.8334, 0.05023, -0.4596, -0.8867, -0.006131, -0.9019, 0.4319, -0.2361, -0.8627, 0.4471, 0.05023, -0.4596, -0.8867, 0.0101, -0.4338, -0.901, -0.006287, -0.9073, 0.4203, -0.006131, -0.9019, 0.4319, 0.0101, -0.4338, -0.901, -0.03951, -0.445, -0.8947, 0.005594, -0.9081, 0.4187, -0.006287, -0.9073, 0.4203, 0.3913, -0.5224, 0.7576, 0.0653, -0.5953, 0.8009, 0.005594, -0.9081, 0.4187, 0.2836, -0.8646, 0.4148, 0.0653, -0.5953, 0.8009, -0.02263, -0.6298, 0.7764, -0.006287, -0.9073, 0.4203, 0.005594, -0.9081, 0.4187, -0.02263, -0.6298, 0.7764, -0.03523, -0.6133, 0.7891, -0.006131, -0.9019, 0.4319, -0.006287, -0.9073, 0.4203])] * 3)])
me_cube_005 = bpy.data.meshes.new('Cube.005')
me_cube_005.from_pydata([(0.9995, 0.9647, 0.7283), (0.9495, 0.9647, 0.6658), (0.9849, 0.9647, 0.6841), (0.9995, -0.9853, -0.7342), (0.9495, -1.035, -0.8342), (0.9849, -1.021, -0.8049), (-0.9505, 0.9647, 0.6658), (-1.0, 0.9647, 0.7283), (-0.9858, 0.9647, 0.6841), (-1.0, -0.9853, -0.7342), (-0.9505, -1.035, -0.8342), (-0.9858, -1.021, -0.8049), (-1.0, -0.9853, -0.6986), (-0.9505, -1.035, -0.6736), (-0.9858, -1.021, -0.6809), (0.9995, -0.9853, -0.6986), (0.9495, -1.035, -0.6736), (0.9849, -1.021, -0.6809), (-1.0, 0.9647, 0.7639), (-0.9505, 0.9647, 0.8264), (-0.9858, 0.9647, 0.8081), (0.9495, 0.9647, 0.8264), (0.9995, 0.9647, 0.7639), (0.9849, 0.9647, 0.8081), (1.03, 0.5786, 0.3836), (0.9854, 0.0441, 0.0146), (1.022, -0.3415, -0.4032), (1.021, -0.328, -0.516), (0.9791, 0.06414, -0.04583), (1.02, 0.5815, 0.3108), (0.9823, -0.3604, -0.5455), (0.9451, 0.05591, -0.07084), (0.9831, 0.5722, 0.2832), (-1.006, -0.2955, -0.3491), (-1.008, 0.02294, -0.01201), (-1.002, 0.4388, 0.2473), (-0.9953, 0.4604, 0.1743), (-1.001, 0.03827, -0.06801), (-1.005, -0.2013, -0.4345), (-0.9607, 0.4621, 0.1546), (-0.9708, 0.04894, -0.09056), (-0.9744, -0.1811, -0.4665), (0.9629, 0.5191, 0.5017), (0.9147, -0.0822, 0.1014), (0.9518, -0.4529, -0.2778), (0.9898, -0.4292, -0.2922), (0.9548, -0.05045, 0.08695), (1.001, 0.5327, 0.485), (1.011, -0.3798, -0.3354), (0.9781, 0.008151, 0.05263), (1.023, 0.5617, 0.4348), (-0.9449, -0.4456, -0.2708), (-0.9502, -0.03246, 0.06819), (-0.9369, 0.3784, 0.3988), (-0.9746, 0.3873, 0.3698), (-0.9851, -0.02642, 0.0546), (-0.9796, -0.436, -0.2775), (-0.9955, 0.4157, 0.3057), (-1.003, 0.003751, 0.02334), (-0.9978, -0.3734, -0.3039), (0.4745, -1.035, -0.8342), (-0.0004816, -1.035, -0.8342), (-0.4755, -1.035, -0.8342), (-0.4755, 0.9647, 0.6658), (-0.0004816, 0.9647, 0.6658), (0.4745, 0.9647, 0.6658), (0.4745, -1.035, -0.6736), (-0.0004816, -1.035, -0.6736), (-0.4755, -1.035, -0.6736), (0.4745, 0.9647, 0.8264), (-0.0004816, 0.9647, 0.8264), (-0.4755, 0.9647, 0.8264), (-0.481, -0.5582, -0.4298), (-0.0004816, -0.5353, -0.4592), (0.477, -0.5733, -0.4624), (-0.4755, -0.03533, -0.0842), (-0.0004816, -0.03533, -0.0842), (0.4745, -0.03533, -0.0842), (-0.4833, 0.4678, 0.363), (-0.0004816, 0.4647, 0.2908), (0.4715, 0.4831, 0.3093), (-0.4894, 0.4702, 0.5798), (-0.0004816, 0.4647, 0.4514), (0.4692, 0.4974, 0.4843), (-0.4755, -0.03533, 0.07641), (-0.0004816, -0.03533, 0.07641), (0.4745, -0.03533, 0.07641), (-0.4852, -0.576, -0.2463), (-0.0004816, -0.5353, -0.2986), (0.4789, -0.6029, -0.3042)], [], [(60, 4, 16, 66), (87, 51, 13, 68), (33, 9, 12, 59), (24, 0, 22, 50), (26, 3, 5, 27), (27, 5, 4, 30), (35, 7, 8, 36), (36, 8, 6, 39), (44, 16, 17, 45), (45, 17, 15, 48), (53, 19, 20, 54), (54, 20, 18, 57), (16, 4, 5, 17), (17, 5, 3, 15), (10, 13, 14, 11), (11, 14, 12, 9), (80, 65, 1, 32), (60, 74, 30, 4), (74, 77, 31, 30), (77, 80, 32, 31), (14, 56, 59, 12), (56, 55, 58, 59), (55, 54, 57, 58), (13, 51, 56, 14), (51, 52, 55, 56), (52, 53, 54, 55), (23, 47, 50, 22), (47, 46, 49, 50), (46, 45, 48, 49), (21, 42, 47, 23), (42, 43, 46, 47), (43, 44, 45, 46), (11, 38, 41, 10), (38, 37, 40, 41), (37, 36, 39, 40), (9, 33, 38, 11), (33, 34, 37, 38), (34, 35, 36, 37), (2, 29, 32, 1), (29, 28, 31, 32), (28, 27, 30, 31), (0, 24, 29, 2), (24, 25, 28, 29), (25, 26, 27, 28), (3, 26, 48, 15), (26, 25, 49, 48), (25, 24, 50, 49), (7, 35, 57, 18), (35, 34, 58, 57), (34, 33, 59, 58), (71, 19, 53, 81), (81, 53, 52, 84), (84, 52, 51, 87), (43, 86, 89, 44), (86, 85, 88, 89), (85, 84, 87, 88), (42, 83, 86, 43), (83, 82, 85, 86), (82, 81, 84, 85), (21, 69, 83, 42), (69, 70, 82, 83), (70, 71, 81, 82), (40, 39, 78, 75), (75, 78, 79, 76), (76, 79, 80, 77), (41, 40, 75, 72), (72, 75, 76, 73), (73, 76, 77, 74), (10, 41, 72, 62), (62, 72, 73, 61), (61, 73, 74, 60), (39, 6, 63, 78), (78, 63, 64, 79), (79, 64, 65, 80), (44, 89, 66, 16), (89, 88, 67, 66), (88, 87, 68, 67), (10, 62, 68, 13), (62, 61, 67, 68), (61, 60, 66, 67)])
me_cube_005.polygons.foreach_set('use_smooth', [True] * 80)
_uv = me_cube_005.uv_layers.new(name='UVMap')
_uv.uv.foreach_set('vector', [0.05598, 0.2736, 0.006057, 0.2735, 0.005502, 0.2634, 0.05542, 0.2635, 0.1561, 0.1981, 0.2048, 0.1887, 0.2052, 0.2638, 0.1553, 0.2637, 0.9027, 0.5754, 0.9138, 0.4931, 0.9168, 0.4954, 0.9115, 0.5717, 0.936, 0.3339, 0.9394, 0.2796, 0.9423, 0.2773, 0.9414, 0.3319, 0.9317, 0.4612, 0.9468, 0.5358, 0.9435, 0.5434, 0.9216, 0.4675, 0.211, 0.3539, 0.2133, 0.2775, 0.2171, 0.2744, 0.2151, 0.3493, 0.9066, 0.6748, 0.9138, 0.7494, 0.9103, 0.7466, 0.8992, 0.672, 0.4219, 0.4638, 0.4201, 0.5385, 0.4166, 0.5373, 0.4184, 0.4627, 0.005535, 0.1894, 0.005502, 0.2634, 0.001853, 0.2626, 0.001652, 0.1883, 0.9468, 0.4611, 0.9536, 0.5353, 0.9497, 0.5335, 0.9398, 0.4599, 0.204, 0.07712, 0.2056, 0.0007964, 0.2094, 0.001954, 0.2081, 0.07819, 0.9204, 0.6782, 0.9207, 0.7545, 0.9168, 0.7517, 0.913, 0.6766, 0.005502, 0.2634, 0.006057, 0.2735, 0.002281, 0.2704, 0.001853, 0.2626, 0.9536, 0.5353, 0.9435, 0.5434, 0.9468, 0.5358, 0.9497, 0.5335, 0.2057, 0.2739, 0.2052, 0.2638, 0.209, 0.263, 0.2094, 0.2708, 0.9103, 0.4856, 0.9207, 0.4935, 0.9168, 0.4954, 0.9138, 0.4931, 0.2673, 0.4743, 0.2671, 0.5373, 0.2173, 0.5373, 0.2143, 0.4801, 0.267, 0.2744, 0.2666, 0.3367, 0.2151, 0.3493, 0.2171, 0.2744, 0.2666, 0.3367, 0.267, 0.4059, 0.218, 0.4143, 0.2151, 0.3493, 0.267, 0.4059, 0.2673, 0.4743, 0.2143, 0.4801, 0.218, 0.4143, 0.9207, 0.4935, 0.9178, 0.5681, 0.9115, 0.5717, 0.9168, 0.4954, 0.9178, 0.5681, 0.9199, 0.6235, 0.9151, 0.6241, 0.9115, 0.5717, 0.9199, 0.6235, 0.9204, 0.6782, 0.913, 0.6766, 0.9151, 0.6241, 0.2052, 0.2638, 0.2048, 0.1887, 0.2086, 0.1883, 0.209, 0.263, 0.2048, 0.1887, 0.2054, 0.1326, 0.2091, 0.1329, 0.2086, 0.1883, 0.2054, 0.1326, 0.204, 0.07712, 0.2081, 0.07819, 0.2091, 0.1329, 0.9461, 0.2744, 0.9476, 0.3311, 0.9414, 0.3319, 0.9423, 0.2773, 0.9476, 0.3311, 0.9536, 0.4052, 0.9467, 0.4026, 0.9414, 0.3319, 0.9536, 0.4052, 0.9468, 0.4611, 0.9398, 0.4599, 0.9467, 0.4026, 0.005934, 0.0004444, 0.004394, 0.05843, 0.0004444, 0.05833, 0.002281, 0.001589, 0.004394, 0.05843, 0.009162, 0.1343, 0.005089, 0.1325, 0.0004444, 0.05833, 0.009162, 0.1343, 0.005535, 0.1894, 0.001652, 0.1883, 0.005089, 0.1325, 0.42, 0.2775, 0.4237, 0.3697, 0.4207, 0.3693, 0.4164, 0.2744, 0.4237, 0.3697, 0.4221, 0.413, 0.4191, 0.4125, 0.4207, 0.3693, 0.4221, 0.413, 0.4219, 0.4638, 0.4184, 0.4627, 0.4191, 0.4125, 0.9138, 0.4931, 0.9027, 0.5754, 0.8897, 0.5779, 0.9103, 0.4856, 0.9027, 0.5754, 0.9109, 0.6235, 0.9054, 0.6212, 0.8897, 0.5779, 0.9109, 0.6235, 0.9066, 0.6748, 0.8992, 0.672, 0.9054, 0.6212, 0.2134, 0.5385, 0.2103, 0.4827, 0.2143, 0.4801, 0.2173, 0.5373, 0.2103, 0.4827, 0.2143, 0.4166, 0.218, 0.4143, 0.2143, 0.4801, 0.2143, 0.4166, 0.211, 0.3539, 0.2151, 0.3493, 0.218, 0.4143, 0.9394, 0.2796, 0.936, 0.3339, 0.93, 0.3385, 0.936, 0.2825, 0.936, 0.3339, 0.9412, 0.4021, 0.935, 0.4044, 0.93, 0.3385, 0.9412, 0.4021, 0.9317, 0.4612, 0.9216, 0.4675, 0.935, 0.4044, 0.9468, 0.5358, 0.9317, 0.4612, 0.9398, 0.4599, 0.9497, 0.5335, 0.9317, 0.4612, 0.9412, 0.4021, 0.9467, 0.4026, 0.9398, 0.4599, 0.9412, 0.4021, 0.936, 0.3339, 0.9414, 0.3319, 0.9467, 0.4026, 0.9138, 0.7494, 0.9066, 0.6748, 0.913, 0.6766, 0.9168, 0.7517, 0.9066, 0.6748, 0.9109, 0.6235, 0.9151, 0.6241, 0.913, 0.6766, 0.9109, 0.6235, 0.9027, 0.5754, 0.9115, 0.5717, 0.9151, 0.6241, 0.1557, 0.0007084, 0.2056, 0.0007964, 0.204, 0.07712, 0.1566, 0.05791, 0.1566, 0.05791, 0.204, 0.07712, 0.2054, 0.1326, 0.1555, 0.1322, 0.1555, 0.1322, 0.2054, 0.1326, 0.2048, 0.1887, 0.1561, 0.1981, 0.009162, 0.1343, 0.05564, 0.132, 0.0549, 0.2038, 0.005535, 0.1894, 0.05564, 0.132, 0.1056, 0.1321, 0.1054, 0.1978, 0.0549, 0.2038, 0.1056, 0.1321, 0.1555, 0.1322, 0.1561, 0.1981, 0.1054, 0.1978, 0.004394, 0.05843, 0.05628, 0.06145, 0.05564, 0.132, 0.009162, 0.1343, 0.05628, 0.06145, 0.1057, 0.06636, 0.1056, 0.1321, 0.05564, 0.132, 0.1057, 0.06636, 0.1566, 0.05791, 0.1555, 0.1322, 0.1056, 0.1321, 0.005934, 0.0004444, 0.05585, 0.0005324, 0.05628, 0.06145, 0.004394, 0.05843, 0.05585, 0.0005324, 0.1058, 0.0006204, 0.1057, 0.06636, 0.05628, 0.06145, 0.1058, 0.0006204, 0.1557, 0.0007084, 0.1566, 0.05791, 0.1057, 0.06636, 0.4191, 0.4125, 0.4184, 0.4627, 0.3671, 0.4764, 0.3667, 0.4059, 0.3667, 0.4059, 0.3671, 0.4764, 0.3169, 0.4716, 0.3168, 0.4059, 0.3168, 0.4059, 0.3169, 0.4716, 0.2673, 0.4743, 0.267, 0.4059, 0.4207, 0.3693, 0.4191, 0.4125, 0.3667, 0.4059, 0.3669, 0.3401, 0.3669, 0.3401, 0.3667, 0.4059, 0.3168, 0.4059, 0.3168, 0.3401, 0.3168, 0.3401, 0.3168, 0.4059, 0.267, 0.4059, 0.2666, 0.3367, 0.4164, 0.2744, 0.4207, 0.3693, 0.3669, 0.3401, 0.3666, 0.2744, 0.3666, 0.2744, 0.3669, 0.3401, 0.3168, 0.3401, 0.3168, 0.2744, 0.3168, 0.2744, 0.3168, 0.3401, 0.2666, 0.3367, 0.267, 0.2744, 0.4184, 0.4627, 0.4166, 0.5373, 0.3667, 0.5373, 0.3671, 0.4764, 0.3671, 0.4764, 0.3667, 0.5373, 0.3169, 0.5373, 0.3169, 0.4716, 0.3169, 0.4716, 0.3169, 0.5373, 0.2671, 0.5373, 0.2673, 0.4743, 0.005535, 0.1894, 0.0549, 0.2038, 0.05542, 0.2635, 0.005502, 0.2634, 0.0549, 0.2038, 0.1054, 0.1978, 0.1053, 0.2636, 0.05542, 0.2635, 0.1054, 0.1978, 0.1561, 0.1981, 0.1553, 0.2637, 0.1053, 0.2636, 0.2057, 0.2739, 0.1558, 0.2738, 0.1553, 0.2637, 0.2052, 0.2638, 0.1558, 0.2738, 0.1059, 0.2737, 0.1053, 0.2636, 0.1553, 0.2637, 0.1059, 0.2737, 0.05598, 0.2736, 0.05542, 0.2635, 0.1053, 0.2636])
me_cube_005.materials.append(mat_material_002)
me_cube_005.update()
me_cube_005.normals_split_custom_set([tuple(v) for v in zip(*[iter([-0.08439, -0.4751, -0.8759, 0.1943, -0.4975, -0.8454, 0.2497, -0.8648, 0.4357, 0.009133, -0.8983, 0.4394, -0.02027, -0.5992, 0.8003, -0.2269, -0.5794, 0.7828, -0.2226, -0.8708, 0.4383, -0.009987, -0.9035, 0.4286, -0.9999, -0.01224, -0.001433, -0.9865, -0.1619, -0.02522, -0.9718, -0.2027, 0.1202, -0.9789, -0.1278, 0.1592, 0.997, 0.05602, -0.05341, 0.9969, 0.07816, -0.001737, 0.9614, -0.1362, 0.2391, 0.9763, -0.133, 0.1709, 0.9996, 0.015, 0.02448, 0.9834, -0.1805, -0.01973, 0.7791, -0.4014, -0.4815, 0.7076, 0.4779, -0.5205, 0.7076, 0.4779, -0.5205, 0.7791, -0.4014, -0.4815, 0.1943, -0.4975, -0.8454, 0.08527, 0.5398, -0.8374, -0.9989, 0.03934, -0.02695, -1.0, 0.004147, 8.733e-05, -0.8533, 0.3737, -0.3638, -0.7928, 0.393, -0.4659, -0.7928, 0.393, -0.4659, -0.8533, 0.3737, -0.3638, -0.1309, 0.6706, -0.7301, -0.1454, 0.6044, -0.7833, 0.3105, -0.5834, 0.7505, 0.2497, -0.8648, 0.4357, 0.7115, -0.6251, 0.321, 0.7972, -0.3647, 0.4811, 0.7972, -0.3647, 0.4811, 0.7115, -0.6251, 0.321, 0.968, -0.2167, 0.1266, 0.9741, -0.1224, 0.1901, -0.3063, -0.5844, 0.7514, -0.3006, -0.536, 0.7889, -0.6955, -0.44, 0.568, -0.7719, -0.3849, 0.506, -0.7719, -0.3849, 0.506, -0.6955, -0.44, 0.568, -0.9651, -0.1704, 0.199, -0.9782, -0.1214, 0.1683, 0.2497, -0.8648, 0.4357, 0.1943, -0.4975, -0.8454, 0.7791, -0.4014, -0.4815, 0.7115, -0.6251, 0.321, 0.7115, -0.6251, 0.321, 0.7791, -0.4014, -0.4815, 0.9834, -0.1805, -0.01973, 0.968, -0.2167, 0.1266, -0.2606, -0.5318, -0.8058, -0.2226, -0.8708, 0.4383, -0.6803, -0.6481, 0.3423, -0.838, -0.3935, -0.3779, -0.838, -0.3935, -0.3779, -0.6803, -0.6481, 0.3423, -0.9718, -0.2027, 0.1202, -0.9865, -0.1619, -0.02522, -0.04757, 0.6066, -0.7936, -0.03724, 0.6207, -0.7832, 0.1431, 0.6738, -0.7249, 0.1684, 0.602, -0.7805, -0.08439, -0.4751, -0.8759, -0.0955, 0.5853, -0.8051, 0.08527, 0.5398, -0.8374, 0.1943, -0.4975, -0.8454, -0.0955, 0.5853, -0.8051, -0.09032, 0.609, -0.788, -0.002548, 0.661, -0.7504, 0.08527, 0.5398, -0.8374, -0.09032, 0.609, -0.788, -0.04757, 0.6066, -0.7936, 0.1684, 0.602, -0.7805, -0.002548, 0.661, -0.7504, -0.6803, -0.6481, 0.3423, -0.7136, -0.4183, 0.562, -0.9789, -0.1278, 0.1592, -0.9718, -0.2027, 0.1202, -0.7136, -0.4183, 0.562, -0.7444, -0.4132, 0.5245, -0.9755, -0.1315, 0.1766, -0.9789, -0.1278, 0.1592, -0.7444, -0.4132, 0.5245, -0.7719, -0.3849, 0.506, -0.9782, -0.1214, 0.1683, -0.9755, -0.1315, 0.1766, -0.2226, -0.8708, 0.4383, -0.2269, -0.5794, 0.7828, -0.7136, -0.4183, 0.562, -0.6803, -0.6481, 0.3423, -0.2269, -0.5794, 0.7828, -0.272, -0.5979, 0.754, -0.7444, -0.4132, 0.5245, -0.7136, -0.4183, 0.562, -0.272, -0.5979, 0.754, -0.3063, -0.5844, 0.7514, -0.7719, -0.3849, 0.506, -0.7444, -0.4132, 0.5245, 0.6471, -0.4383, 0.6238, 0.7683, -0.3823, 0.5133, 0.9763, -0.133, 0.1709, 0.9614, -0.1362, 0.2391, 0.7683, -0.3823, 0.5133, 0.7804, -0.3924, 0.4869, 0.9687, -0.1622, 0.1881, 0.9763, -0.133, 0.1709, 0.7804, -0.3924, 0.4869, 0.7972, -0.3647, 0.4811, 0.9741, -0.1224, 0.1901, 0.9687, -0.1622, 0.1881, 0.2002, -0.5752, 0.7932, 0.254, -0.5675, 0.7832, 0.7683, -0.3823, 0.5133, 0.6471, -0.4383, 0.6238, 0.254, -0.5675, 0.7832, 0.2825, -0.5956, 0.752, 0.7804, -0.3924, 0.4869, 0.7683, -0.3823, 0.5133, 0.2825, -0.5956, 0.752, 0.3105, -0.5834, 0.7505, 0.7972, -0.3647, 0.4811, 0.7804, -0.3924, 0.4869, -0.838, -0.3935, -0.3779, -0.8781, 0.3132, -0.3618, -0.2041, 0.6135, -0.7629, -0.2606, -0.5318, -0.8058, -0.8781, 0.3132, -0.3618, -0.9084, 0.2809, -0.3097, -0.2129, 0.6599, -0.7205, -0.2041, 0.6135, -0.7629, -0.9084, 0.2809, -0.3097, -0.7928, 0.393, -0.4659, -0.1454, 0.6044, -0.7833, -0.2129, 0.6599, -0.7205, -0.9865, -0.1619, -0.02522, -0.9999, -0.01224, -0.001433, -0.8781, 0.3132, -0.3618, -0.838, -0.3935, -0.3779, -0.9999, -0.01224, -0.001433, -0.9998, -0.01073, 0.017, -0.9084, 0.2809, -0.3097, -0.8781, 0.3132, -0.3618, -0.9998, -0.01073, 0.017, -0.9989, 0.03934, -0.02695, -0.7928, 0.393, -0.4659, -0.9084, 0.2809, -0.3097, 0.7977, 0.4518, -0.3995, 0.7757, 0.4032, -0.4856, 0.1684, 0.602, -0.7805, 0.1431, 0.6738, -0.7249, 0.7757, 0.4032, -0.4856, 0.8044, 0.3829, -0.4543, -0.002548, 0.661, -0.7504, 0.1684, 0.602, -0.7805, 0.8044, 0.3829, -0.4543, 0.7076, 0.4779, -0.5205, 0.08527, 0.5398, -0.8374, -0.002548, 0.661, -0.7504, 0.9969, 0.07816, -0.001737, 0.997, 0.05602, -0.05341, 0.7757, 0.4032, -0.4856, 0.7977, 0.4518, -0.3995, 0.997, 0.05602, -0.05341, 0.9994, -0.02871, 0.01772, 0.8044, 0.3829, -0.4543, 0.7757, 0.4032, -0.4856, 0.9994, -0.02871, 0.01772, 0.9996, 0.015, 0.02448, 0.7076, 0.4779, -0.5205, 0.8044, 0.3829, -0.4543, 0.9834, -0.1805, -0.01973, 0.9996, 0.015, 0.02448, 0.9741, -0.1224, 0.1901, 0.968, -0.2167, 0.1266, 0.9996, 0.015, 0.02448, 0.9994, -0.02871, 0.01772, 0.9687, -0.1622, 0.1881, 0.9741, -0.1224, 0.1901, 0.9994, -0.02871, 0.01772, 0.997, 0.05602, -0.05341, 0.9763, -0.133, 0.1709, 0.9687, -0.1622, 0.1881, -1.0, 0.004147, 8.733e-05, -0.9989, 0.03934, -0.02695, -0.9782, -0.1214, 0.1683, -0.9651, -0.1704, 0.199, -0.9989, 0.03934, -0.02695, -0.9998, -0.01073, 0.017, -0.9755, -0.1315, 0.1766, -0.9782, -0.1214, 0.1683, -0.9998, -0.01073, 0.017, -0.9999, -0.01224, -0.001433, -0.9789, -0.1278, 0.1592, -0.9755, -0.1315, 0.1766, -0.000206, -0.5303, 0.8478, -0.3006, -0.536, 0.7889, -0.3063, -0.5844, 0.7514, -0.00132, -0.588, 0.8089, -0.00132, -0.588, 0.8089, -0.3063, -0.5844, 0.7514, -0.272, -0.5979, 0.754, -0.006848, -0.6156, 0.788, -0.006848, -0.6156, 0.788, -0.272, -0.5979, 0.754, -0.2269, -0.5794, 0.7828, -0.02027, -0.5992, 0.8003, 0.2825, -0.5956, 0.752, -0.01789, -0.597, 0.8021, 0.008202, -0.608, 0.7939, 0.3105, -0.5834, 0.7505, -0.01789, -0.597, 0.8021, 0.03058, -0.5994, 0.7998, 0.01557, -0.5996, 0.8002, 0.008202, -0.608, 0.7939, 0.03058, -0.5994, 0.7998, -0.006848, -0.6156, 0.788, -0.02027, -0.5992, 0.8003, 0.01557, -0.5996, 0.8002, 0.254, -0.5675, 0.7832, -0.01741, -0.5919, 0.8058, -0.01789, -0.597, 0.8021, 0.2825, -0.5956, 0.752, -0.01741, -0.5919, 0.8058, 0.04764, -0.6006, 0.7981, 0.03058, -0.5994, 0.7998, -0.01789, -0.597, 0.8021, 0.04764, -0.6006, 0.7981, -0.00132, -0.588, 0.8089, -0.006848, -0.6156, 0.788, 0.03058, -0.5994, 0.7998, 0.2002, -0.5752, 0.7932, -0.004275, -0.5927, 0.8054, -0.01741, -0.5919, 0.8058, 0.254, -0.5675, 0.7832, -0.004275, -0.5927, 0.8054, 0.05106, -0.5632, 0.8248, 0.04764, -0.6006, 0.7981, -0.01741, -0.5919, 0.8058, 0.05106, -0.5632, 0.8248, -0.000206, -0.5303, 0.8478, -0.00132, -0.588, 0.8089, 0.04764, -0.6006, 0.7981, -0.2129, 0.6599, -0.7205, -0.1454, 0.6044, -0.7833, 0.06521, 0.6062, -0.7926, 0.1179, 0.6229, -0.7734, 0.1179, 0.6229, -0.7734, 0.06521, 0.6062, -0.7926, -0.02714, 0.6002, -0.7994, -0.01764, 0.6, -0.7998, -0.01764, 0.6, -0.7998, -0.02714, 0.6002, -0.7994, -0.04757, 0.6066, -0.7936, -0.09032, 0.609, -0.788, -0.2041, 0.6135, -0.7629, -0.2129, 0.6599, -0.7205, 0.1179, 0.6229, -0.7734, 0.113, 0.5827, -0.8048, 0.113, 0.5827, -0.8048, 0.1179, 0.6229, -0.7734, -0.01764, 0.6, -0.7998, -0.008839, 0.5999, -0.8001, -0.008839, 0.5999, -0.8001, -0.01764, 0.6, -0.7998, -0.09032, 0.609, -0.788, -0.0955, 0.5853, -0.8051, -0.2606, -0.5318, -0.8058, -0.2041, 0.6135, -0.7629, 0.113, 0.5827, -0.8048, 0.09873, -0.4761, -0.8738, 0.09873, -0.4761, -0.8738, 0.113, 0.5827, -0.8048, -0.008839, 0.5999, -0.8001, -0.009795, -0.4373, -0.8993, -0.009795, -0.4373, -0.8993, -0.008839, 0.5999, -0.8001, -0.0955, 0.5853, -0.8051, -0.08439, -0.4751, -0.8759, -0.1454, 0.6044, -0.7833, -0.1309, 0.6706, -0.7301, 0.05122, 0.5954, -0.8018, 0.06521, 0.6062, -0.7926, 0.06521, 0.6062, -0.7926, 0.05122, 0.5954, -0.8018, -0.02821, 0.58, -0.8141, -0.02714, 0.6002, -0.7994, -0.02714, 0.6002, -0.7994, -0.02821, 0.58, -0.8141, -0.03724, 0.6207, -0.7832, -0.04757, 0.6066, -0.7936, 0.3105, -0.5834, 0.7505, 0.008202, -0.608, 0.7939, 0.009133, -0.8983, 0.4394, 0.2497, -0.8648, 0.4357, 0.008202, -0.608, 0.7939, 0.01557, -0.5996, 0.8002, 0.008105, -0.9036, 0.4283, 0.009133, -0.8983, 0.4394, 0.01557, -0.5996, 0.8002, -0.02027, -0.5992, 0.8003, -0.009987, -0.9035, 0.4286, 0.008105, -0.9036, 0.4283, -0.2606, -0.5318, -0.8058, 0.09873, -0.4761, -0.8738, -0.009987, -0.9035, 0.4286, -0.2226, -0.8708, 0.4383, 0.09873, -0.4761, -0.8738, -0.009795, -0.4373, -0.8993, 0.008105, -0.9036, 0.4283, -0.009987, -0.9035, 0.4286, -0.009795, -0.4373, -0.8993, -0.08439, -0.4751, -0.8759, 0.009133, -0.8983, 0.4394, 0.008105, -0.9036, 0.4283])] * 3)])
me_cube_006 = bpy.data.meshes.new('Cube.006')
me_cube_006.from_pydata([(-1.008, -1.004, -0.02567), (-0.9581, -1.004, -0.07567), (-0.9934, -1.004, -0.06102), (-0.9581, 0.9958, -0.07567), (-1.008, 0.9958, -0.02567), (-0.9934, 0.9958, -0.06102), (0.9419, -1.004, -0.07567), (0.9919, -1.004, -0.02567), (0.9773, -1.004, -0.06102), (0.9919, 0.9958, -0.02567), (0.9419, 0.9958, -0.07567), (0.9773, 0.9958, -0.06102), (-0.9581, -1.004, 0.08495), (-1.008, -1.004, 0.03495), (-0.9934, -1.004, 0.07031), (-1.008, 0.9958, 0.03495), (-0.9581, 0.9958, 0.08495), (-0.9934, 0.9958, 0.07031), (0.9419, 0.9958, 0.08495), (0.9919, 0.9958, 0.03495), (0.9773, 0.9958, 0.07031), (0.9919, -1.004, 0.03495), (0.9419, -1.004, 0.08495), (0.9773, -1.004, 0.07031), (-1.012, -0.528, -0.1287), (-0.9927, -0.03899, -0.01418), (-1.032, 0.5439, -0.1735), (-1.019, 0.5445, -0.2246), (-0.9819, -0.02752, -0.06343), (-0.9971, -0.5297, -0.1692), (-0.9832, 0.5431, -0.2387), (-0.9492, -0.02059, -0.08363), (-0.9618, -0.5299, -0.183), (1.072, 0.5518, -0.01045), (1.003, 0.003017, -0.04035), (1.029, -0.4898, -0.1457), (1.012, -0.4909, -0.1868), (0.9864, 0.001799, -0.07299), (1.05, 0.5479, -0.06435), (0.9724, -0.4929, -0.191), (0.9494, 0.0007478, -0.08511), (1.004, 0.5401, -0.09034), (-0.9603, -0.5187, 0.0187), (-0.9412, -0.0471, 0.12), (-0.9706, 0.5288, 0.02668), (-1.008, 0.5329, -0.001668), (-0.9742, -0.05283, 0.1094), (-0.9959, -0.5203, -0.002923), (-1.027, 0.5386, -0.06756), (-0.9886, -0.05237, 0.06872), (-1.011, -0.5235, -0.05129), (1.005, 0.5368, 0.1261), (0.9522, 0.00257, 0.07279), (0.9648, -0.4952, 0.04625), (1.005, -0.4933, 0.01336), (0.989, 0.00352, 0.05567), (1.049, 0.5433, 0.1162), (1.025, -0.4912, -0.05095), (1.004, 0.003929, 0.01877), (1.071, 0.5493, 0.07451), (0.4669, 0.9958, 0.08495), (-0.008087, 0.9958, 0.08495), (-0.4831, 0.9958, 0.08495), (-0.4831, -1.004, 0.08495), (-0.008087, -1.004, 0.08495), (0.4669, -1.004, 0.08495), (-0.4901, 0.5002, 0.1106), (-0.008087, 0.4958, 0.08495), (0.4669, 0.4958, 0.08495), (-0.4831, -0.004175, 0.08495), (-0.008087, -0.004175, 0.08495), (0.4604, -0.01131, 0.1087), (-0.4831, -0.5042, 0.08495), (-0.01856, -0.5123, 0.1233), (0.4669, -0.5042, 0.08495)], [], [(72, 42, 12, 63), (33, 9, 19, 59), (24, 0, 13, 50), (26, 4, 5, 27), (27, 5, 3, 30), (35, 7, 8, 36), (36, 8, 6, 39), (44, 16, 17, 45), (45, 17, 15, 48), (53, 22, 23, 54), (54, 23, 21, 57), (30, 3, 10, 41), (1, 32, 39, 6), (32, 31, 40, 39), (31, 30, 41, 40), (20, 56, 59, 19), (56, 55, 58, 59), (55, 54, 57, 58), (18, 51, 56, 20), (51, 52, 55, 56), (52, 53, 54, 55), (14, 47, 50, 13), (47, 46, 49, 50), (46, 45, 48, 49), (12, 42, 47, 14), (42, 43, 46, 47), (43, 44, 45, 46), (11, 38, 41, 10), (38, 37, 40, 41), (37, 36, 39, 40), (9, 33, 38, 11), (33, 34, 37, 38), (34, 35, 36, 37), (2, 29, 32, 1), (29, 28, 31, 32), (28, 27, 30, 31), (0, 24, 29, 2), (24, 25, 28, 29), (25, 26, 27, 28), (4, 26, 48, 15), (26, 25, 49, 48), (25, 24, 50, 49), (7, 35, 57, 21), (35, 34, 58, 57), (34, 33, 59, 58), (62, 16, 44, 66), (66, 44, 43, 69), (69, 43, 42, 72), (52, 71, 74, 53), (71, 70, 73, 74), (70, 69, 72, 73), (51, 68, 71, 52), (68, 67, 70, 71), (67, 66, 69, 70), (18, 60, 68, 51), (60, 61, 67, 68), (61, 62, 66, 67), (53, 74, 65, 22), (74, 73, 64, 65), (73, 72, 63, 64)])
me_cube_006.polygons.foreach_set('use_smooth', [True] * 60)
_uv = me_cube_006.uv_layers.new(name='UVMap')
_uv.uv.foreach_set('vector', [0.6883, 0.6993, 0.6867, 0.7498, 0.6357, 0.7491, 0.6357, 0.6993, 0.9683, 0.8029, 0.9653, 0.7562, 0.9717, 0.756, 0.9772, 0.8029, 0.5891, 0.8082, 0.598, 0.7577, 0.6044, 0.7575, 0.5972, 0.8084, 0.5886, 0.921, 0.6059, 0.968, 0.6022, 0.9681, 0.5832, 0.9213, 0.4713, 0.7565, 0.4246, 0.7526, 0.4245, 0.749, 0.4713, 0.7528, 0.9573, 0.9128, 0.9715, 0.9664, 0.9678, 0.9665, 0.953, 0.913, 0.5802, 0.5433, 0.6348, 0.5463, 0.6347, 0.5501, 0.5804, 0.5475, 0.7969, 0.7508, 0.846, 0.7491, 0.846, 0.753, 0.7973, 0.755, 0.6066, 0.9192, 0.616, 0.9676, 0.6123, 0.9677, 0.5997, 0.9201, 0.6892, 0.5476, 0.6357, 0.5497, 0.6357, 0.5461, 0.6894, 0.5436, 0.9741, 0.9126, 0.9816, 0.9661, 0.9779, 0.9663, 0.9673, 0.9126, 0.4713, 0.7528, 0.4245, 0.749, 0.4245, 0.5495, 0.4724, 0.5432, 0.6347, 0.7496, 0.5844, 0.7505, 0.5804, 0.5475, 0.6347, 0.5501, 0.5844, 0.7505, 0.5313, 0.7484, 0.5291, 0.5491, 0.5804, 0.5475, 0.5313, 0.7484, 0.4713, 0.7528, 0.4724, 0.5432, 0.5291, 0.5491, 0.9754, 0.7559, 0.9816, 0.8034, 0.9772, 0.8029, 0.9717, 0.756, 0.9816, 0.8034, 0.9769, 0.8602, 0.9731, 0.8603, 0.9772, 0.8029, 0.9769, 0.8602, 0.9741, 0.9126, 0.9673, 0.9126, 0.9731, 0.8603, 0.846, 0.5497, 0.7978, 0.5428, 0.7984, 0.5382, 0.846, 0.5461, 0.7978, 0.5428, 0.7416, 0.5487, 0.7417, 0.545, 0.7984, 0.5382, 0.7416, 0.5487, 0.6892, 0.5476, 0.6894, 0.5436, 0.7417, 0.545, 0.6081, 0.7574, 0.6023, 0.8085, 0.5972, 0.8084, 0.6044, 0.7575, 0.6023, 0.8085, 0.616, 0.8572, 0.6117, 0.8574, 0.5972, 0.8084, 0.616, 0.8572, 0.6066, 0.9192, 0.5997, 0.9201, 0.6117, 0.8574, 0.6357, 0.7491, 0.6867, 0.7498, 0.6865, 0.7537, 0.6357, 0.7529, 0.6867, 0.7498, 0.7363, 0.7471, 0.7357, 0.7507, 0.6865, 0.7537, 0.7363, 0.7471, 0.7969, 0.7508, 0.7973, 0.755, 0.7357, 0.7507, 0.4246, 0.5457, 0.4717, 0.5382, 0.4724, 0.5432, 0.4245, 0.5495, 0.4717, 0.5382, 0.529, 0.5451, 0.5291, 0.5491, 0.4724, 0.5432, 0.529, 0.5451, 0.5802, 0.5433, 0.5804, 0.5475, 0.5291, 0.5491, 0.9653, 0.7562, 0.9683, 0.8029, 0.9626, 0.8034, 0.9616, 0.7563, 0.9683, 0.8029, 0.9669, 0.8606, 0.9634, 0.8608, 0.9626, 0.8034, 0.9669, 0.8606, 0.9573, 0.9128, 0.953, 0.913, 0.9634, 0.8608, 0.6348, 0.7532, 0.5844, 0.7542, 0.5844, 0.7505, 0.6347, 0.7496, 0.5844, 0.7542, 0.5321, 0.7517, 0.5313, 0.7484, 0.5844, 0.7505, 0.5321, 0.7517, 0.4713, 0.7565, 0.4713, 0.7528, 0.5313, 0.7484, 0.598, 0.7577, 0.5891, 0.8082, 0.5848, 0.8082, 0.5943, 0.7579, 0.5891, 0.8082, 0.6031, 0.8592, 0.598, 0.8606, 0.5848, 0.8082, 0.6031, 0.8592, 0.5886, 0.921, 0.5832, 0.9213, 0.598, 0.8606, 0.6059, 0.968, 0.5886, 0.921, 0.5997, 0.9201, 0.6123, 0.9677, 0.5886, 0.921, 0.6031, 0.8592, 0.6117, 0.8574, 0.5997, 0.9201, 0.6031, 0.8592, 0.5891, 0.8082, 0.5972, 0.8084, 0.6117, 0.8574, 0.9715, 0.9664, 0.9573, 0.9128, 0.9673, 0.9126, 0.9779, 0.9663, 0.9573, 0.9128, 0.9669, 0.8606, 0.9731, 0.8603, 0.9673, 0.9126, 0.9669, 0.8606, 0.9683, 0.8029, 0.9772, 0.8029, 0.9731, 0.8603, 0.846, 0.6993, 0.846, 0.7491, 0.7969, 0.7508, 0.7939, 0.6998, 0.7939, 0.6998, 0.7969, 0.7508, 0.7363, 0.7471, 0.7409, 0.6993, 0.7409, 0.6993, 0.7363, 0.7471, 0.6867, 0.7498, 0.6883, 0.6993, 0.7416, 0.5487, 0.7401, 0.6001, 0.6883, 0.5996, 0.6892, 0.5476, 0.7401, 0.6001, 0.7409, 0.6494, 0.6874, 0.6502, 0.6883, 0.5996, 0.7409, 0.6494, 0.7409, 0.6993, 0.6883, 0.6993, 0.6874, 0.6502, 0.7978, 0.5428, 0.7934, 0.5996, 0.7401, 0.6001, 0.7416, 0.5487, 0.7934, 0.5996, 0.7934, 0.6494, 0.7409, 0.6494, 0.7401, 0.6001, 0.7934, 0.6494, 0.7939, 0.6998, 0.7409, 0.6993, 0.7409, 0.6494, 0.846, 0.5497, 0.846, 0.5996, 0.7934, 0.5996, 0.7978, 0.5428, 0.846, 0.5996, 0.846, 0.6494, 0.7934, 0.6494, 0.7934, 0.5996, 0.846, 0.6494, 0.846, 0.6993, 0.7939, 0.6998, 0.7934, 0.6494, 0.6892, 0.5476, 0.6883, 0.5996, 0.6357, 0.5995, 0.6357, 0.5497, 0.6883, 0.5996, 0.6874, 0.6502, 0.6357, 0.6494, 0.6357, 0.5995, 0.6874, 0.6502, 0.6883, 0.6993, 0.6357, 0.6993, 0.6357, 0.6494])
me_cube_006.materials.append(mat_material_004)
me_cube_006.update()
me_cube_006.normals_split_custom_set([tuple(v) for v in zip(*[iter([-0.04454, -0.009882, 0.999, -0.2538, -0.02777, 0.9669, -0.2637, 0.09721, 0.9597, -0.05575, 0.01389, 0.9983, 0.9813, 0.03155, -0.1899, 0.9662, 0.1665, -0.1969, 0.9578, 0.1872, 0.2181, 0.9735, 0.0291, 0.227, -0.9855, 0.008631, -0.1694, -0.9871, -0.04141, -0.1547, -0.9816, 0.02545, 0.1894, -0.9881, 0.01404, 0.1528, -0.989, 0.004652, -0.1479, -0.9907, 0.08659, -0.1049, -0.7472, 0.2589, -0.612, -0.7203, 0.03201, -0.6929, -0.7203, 0.03201, -0.6929, -0.7472, 0.2589, -0.612, -0.1604, 0.2713, -0.949, -0.1835, 0.02577, -0.9827, 0.9758, -0.007024, -0.2187, 0.9829, -0.1046, -0.1517, 0.6703, -0.2142, -0.7105, 0.6218, -0.004526, -0.7832, 0.6218, -0.004526, -0.7832, 0.6703, -0.2142, -0.7105, 0.121, -0.2304, -0.9656, 0.1146, -0.01129, -0.9933, -0.3039, 0.01578, 0.9526, -0.3003, -0.06899, 0.9513, -0.7612, -0.07251, 0.6444, -0.8034, -0.004536, 0.5954, -0.8034, -0.004536, 0.5954, -0.7612, -0.07251, 0.6444, -0.9812, 0.001989, 0.193, -0.9881, -0.01059, 0.1533, 0.317, 0.0003382, 0.9484, 0.2858, 0.0465, 0.9572, 0.7668, 0.02507, 0.6414, 0.7985, -0.001765, 0.6021, 0.7985, -0.001765, 0.6021, 0.7668, 0.02507, 0.6414, 0.9801, -0.03414, 0.1958, 0.9868, -0.008472, 0.1615, -0.1835, 0.02577, -0.9827, -0.1604, 0.2713, -0.949, 0.2281, 0.1462, -0.9626, 0.2545, 0.01897, -0.9669, -0.1903, -0.2184, -0.9571, -0.2128, -0.0119, -0.977, 0.1146, -0.01129, -0.9933, 0.121, -0.2304, -0.9656, -0.2128, -0.0119, -0.977, -0.2216, -0.01996, -0.9749, 0.1586, 0.06079, -0.9855, 0.1146, -0.01129, -0.9933, -0.2216, -0.01996, -0.9749, -0.1835, 0.02577, -0.9827, 0.2545, 0.01897, -0.9669, 0.1586, 0.06079, -0.9855, 0.6265, 0.1747, 0.7596, 0.666, 0.009947, 0.7459, 0.9735, 0.0291, 0.227, 0.9578, 0.1872, 0.2181, 0.666, 0.009947, 0.7459, 0.7231, -0.09026, 0.6848, 0.9791, -0.06081, 0.194, 0.9735, 0.0291, 0.227, 0.7231, -0.09026, 0.6848, 0.7985, -0.001765, 0.6021, 0.9868, -0.008472, 0.1615, 0.9791, -0.06081, 0.194, 0.1099, 0.08426, 0.9904, 0.1549, -0.002012, 0.9879, 0.666, 0.009947, 0.7459, 0.6265, 0.1747, 0.7596, 0.1549, -0.002012, 0.9879, 0.2354, -0.06361, 0.9698, 0.7231, -0.09026, 0.6848, 0.666, 0.009947, 0.7459, 0.2354, -0.06361, 0.9698, 0.317, 0.0003382, 0.9484, 0.7985, -0.001765, 0.6021, 0.7231, -0.09026, 0.6848, -0.7333, 0.09658, 0.6731, -0.776, -0.007934, 0.6307, -0.9881, 0.01404, 0.1528, -0.9816, 0.02545, 0.1894, -0.776, -0.007934, 0.6307, -0.7288, -0.03454, 0.6839, -0.981, -0.01057, 0.1937, -0.9881, 0.01404, 0.1528, -0.7288, -0.03454, 0.6839, -0.8034, -0.004536, 0.5954, -0.9881, -0.01059, 0.1533, -0.981, -0.01057, 0.1937, -0.2637, 0.09721, 0.9597, -0.2538, -0.02777, 0.9669, -0.776, -0.007934, 0.6307, -0.7333, 0.09658, 0.6731, -0.2538, -0.02777, 0.9669, -0.2413, -0.02002, 0.9702, -0.7288, -0.03454, 0.6839, -0.776, -0.007934, 0.6307, -0.2413, -0.02002, 0.9702, -0.3039, 0.01578, 0.9526, -0.8034, -0.004536, 0.5954, -0.7288, -0.03454, 0.6839, 0.7073, 0.1233, -0.696, 0.7376, 0.02569, -0.6747, 0.2545, 0.01897, -0.9669, 0.2281, 0.1462, -0.9626, 0.7376, 0.02569, -0.6747, 0.6753, 0.06284, -0.7349, 0.1586, 0.06079, -0.9855, 0.2545, 0.01897, -0.9669, 0.6753, 0.06284, -0.7349, 0.6218, -0.004526, -0.7832, 0.1146, -0.01129, -0.9933, 0.1586, 0.06079, -0.9855, 0.9662, 0.1665, -0.1969, 0.9813, 0.03155, -0.1899, 0.7376, 0.02569, -0.6747, 0.7073, 0.1233, -0.696, 0.9813, 0.03155, -0.1899, 0.9804, -0.01269, -0.1968, 0.6753, 0.06284, -0.7349, 0.7376, 0.02569, -0.6747, 0.9804, -0.01269, -0.1968, 0.9758, -0.007024, -0.2187, 0.6218, -0.004526, -0.7832, 0.6753, 0.06284, -0.7349, -0.7334, -0.1549, -0.6619, -0.7242, -0.006061, -0.6896, -0.2128, -0.0119, -0.977, -0.1903, -0.2184, -0.9571, -0.7242, -0.006061, -0.6896, -0.8056, -0.02784, -0.5918, -0.2216, -0.01996, -0.9749, -0.2128, -0.0119, -0.977, -0.8056, -0.02784, -0.5918, -0.7203, 0.03201, -0.6929, -0.1835, 0.02577, -0.9827, -0.2216, -0.01996, -0.9749, -0.9871, -0.04141, -0.1547, -0.9855, 0.008631, -0.1694, -0.7242, -0.006061, -0.6896, -0.7334, -0.1549, -0.6619, -0.9855, 0.008631, -0.1694, -0.9962, -0.008343, -0.08672, -0.8056, -0.02784, -0.5918, -0.7242, -0.006061, -0.6896, -0.9962, -0.008343, -0.08672, -0.989, 0.004652, -0.1479, -0.7203, 0.03201, -0.6929, -0.8056, -0.02784, -0.5918, -0.9907, 0.08659, -0.1049, -0.989, 0.004652, -0.1479, -0.9881, -0.01059, 0.1533, -0.9812, 0.001989, 0.193, -0.989, 0.004652, -0.1479, -0.9962, -0.008343, -0.08672, -0.981, -0.01057, 0.1937, -0.9881, -0.01059, 0.1533, -0.9962, -0.008343, -0.08672, -0.9855, 0.008631, -0.1694, -0.9881, 0.01404, 0.1528, -0.981, -0.01057, 0.1937, 0.9829, -0.1046, -0.1517, 0.9758, -0.007024, -0.2187, 0.9868, -0.008472, 0.1615, 0.9801, -0.03414, 0.1958, 0.9758, -0.007024, -0.2187, 0.9804, -0.01269, -0.1968, 0.9791, -0.06081, 0.194, 0.9868, -0.008472, 0.1615, 0.9804, -0.01269, -0.1968, 0.9813, 0.03155, -0.1899, 0.9735, 0.0291, 0.227, 0.9791, -0.06081, 0.194, -0.03029, -0.002988, 0.9995, -0.3003, -0.06899, 0.9513, -0.3039, 0.01578, 0.9526, -0.02196, 0.008238, 0.9997, -0.02196, 0.008238, 0.9997, -0.3039, 0.01578, 0.9526, -0.2413, -0.02002, 0.9702, -0.02359, -0.005154, 0.9997, -0.02359, -0.005154, 0.9997, -0.2413, -0.02002, 0.9702, -0.2538, -0.02777, 0.9669, -0.04454, -0.009882, 0.999, 0.2354, -0.06361, 0.9698, 0.01602, -0.009645, 0.9998, 0.04279, -0.008625, 0.999, 0.317, 0.0003382, 0.9484, 0.01602, -0.009645, 0.9998, -0.005802, 0.01278, 0.9999, -0.006905, -0.006353, 1.0, 0.04279, -0.008625, 0.999, -0.005802, 0.01278, 0.9999, -0.02359, -0.005154, 0.9997, -0.04454, -0.009882, 0.999, -0.006905, -0.006353, 1.0, 0.1549, -0.002012, 0.9879, -0.01721, 0.007999, 0.9998, 0.01602, -0.009645, 0.9998, 0.2354, -0.06361, 0.9698, -0.01721, 0.007999, 0.9998, 0.007128, 0.005915, 1.0, -0.005802, 0.01278, 0.9999, 0.01602, -0.009645, 0.9998, 0.007128, 0.005915, 1.0, -0.02196, 0.008238, 0.9997, -0.02359, -0.005154, 0.9997, -0.005802, 0.01278, 0.9999, 0.1099, 0.08426, 0.9904, -0.02111, 0.02006, 0.9996, -0.01721, 0.007999, 0.9998, 0.1549, -0.002012, 0.9879, -0.02111, 0.02006, 0.9996, 0.01343, 0.01276, 0.9998, 0.007128, 0.005915, 1.0, -0.01721, 0.007999, 0.9998, 0.01343, 0.01276, 0.9998, -0.03029, -0.002988, 0.9995, -0.02196, 0.008238, 0.9997, 0.007128, 0.005915, 1.0, 0.317, 0.0003382, 0.9484, 0.04279, -0.008625, 0.999, 0.0398, -0.0003756, 0.9992, 0.2858, 0.0465, 0.9572, 0.04279, -0.008625, 0.999, -0.006905, -0.006353, 1.0, 9.821e-05, -0.03861, 0.9993, 0.0398, -0.0003756, 0.9992, -0.006905, -0.006353, 1.0, -0.04454, -0.009882, 0.999, -0.05575, 0.01389, 0.9983, 9.821e-05, -0.03861, 0.9993])] * 3)])
me_cube_007 = bpy.data.meshes.new('Cube.007')
me_cube_007.from_pydata([(-1.0, -1.0, -0.75), (-1.0, -1.0, 0.75), (-1.0, 1.0, -0.75), (-1.0, 1.0, 0.75), (1.0, -1.0, -0.75), (1.0, -1.0, 0.75), (1.0, 1.0, -0.75), (1.0, 1.0, 0.75)], [], [(0, 1, 3, 2), (6, 7, 5, 4)])
me_cube_007.polygons.foreach_set('use_smooth', [True] * 2)
_uv = me_cube_007.uv_layers.new(name='UVMap')
_uv.uv.foreach_set('vector', [0.7934, 0.9662, 0.6357, 0.9662, 0.6357, 0.7559, 0.7934, 0.7559, 0.3681, 0.9689, 0.2103, 0.9689, 0.2103, 0.7585, 0.3681, 0.7585])
me_cube_007.materials.append(mat_material_003)
me_cube_007.use_mirror_x = True
me_cube_007.update()
me_cube_007.normals_split_custom_set([tuple(v) for v in zip(*[iter([-1.0, 0.0, 0.0, -1.0, 0.0, 0.0, -1.0, 0.0, 0.0, -1.0, 0.0, 0.0, 1.0, 0.0, 0.0, 1.0, 0.0, 0.0, 1.0, 0.0, 0.0, 1.0, 0.0, 0.0])] * 3)])
me_cube_008 = bpy.data.meshes.new('Cube.008')
me_cube_008.from_pydata([(-1.008, -1.004, -0.02567), (-0.9581, -1.004, -0.07567), (-0.9934, -1.004, -0.06102), (-0.9581, 0.9958, -0.07567), (-1.008, 0.9958, -0.02567), (-0.9934, 0.9958, -0.06102), (0.9419, -1.004, -0.07567), (0.9919, -1.004, -0.02567), (0.9773, -1.004, -0.06102), (0.9919, 0.9958, -0.02567), (0.9419, 0.9958, -0.07567), (0.9773, 0.9958, -0.06102), (-0.9581, -1.004, 0.08495), (-1.008, -1.004, 0.03495), (-0.9934, -1.004, 0.07031), (-1.008, 0.9958, 0.03495), (-0.9581, 0.9958, 0.08495), (-0.9934, 0.9958, 0.07031), (0.9419, 0.9958, 0.08495), (0.9919, 0.9958, 0.03495), (0.9773, 0.9958, 0.07031), (0.9919, -1.004, 0.03495), (0.9419, -1.004, 0.08495), (0.9773, -1.004, 0.07031), (-1.012, -0.528, -0.1287), (-0.9927, -0.03899, -0.01418), (-1.032, 0.5439, -0.1735), (-1.019, 0.5445, -0.2246), (-0.9819, -0.02752, -0.06343), (-0.9971, -0.5297, -0.1692), (-0.9832, 0.5431, -0.2387), (-0.9492, -0.02059, -0.08363), (-0.9618, -0.5299, -0.183), (1.072, 0.5518, -0.01045), (1.003, 0.003017, -0.04035), (1.029, -0.4898, -0.1457), (1.012, -0.4909, -0.1868), (0.9864, 0.001799, -0.07299), (1.05, 0.5479, -0.06435), (0.9724, -0.4929, -0.191), (0.9494, 0.0007478, -0.08511), (1.004, 0.5401, -0.09034), (-0.9603, -0.5187, 0.0187), (-0.9412, -0.0471, 0.12), (-0.9706, 0.5288, 0.02668), (-1.008, 0.5329, -0.001668), (-0.9742, -0.05283, 0.1094), (-0.9959, -0.5203, -0.002923), (-1.027, 0.5386, -0.06756), (-0.9886, -0.05237, 0.06872), (-1.011, -0.5235, -0.05129), (1.005, 0.5368, 0.1261), (0.9522, 0.00257, 0.07279), (0.9648, -0.4952, 0.04625), (1.005, -0.4933, 0.01336), (0.989, 0.00352, 0.05567), (1.049, 0.5433, 0.1162), (1.025, -0.4912, -0.05095), (1.004, 0.003929, 0.01877), (1.071, 0.5493, 0.07451), (0.4669, 0.9958, 0.08495), (-0.008087, 0.9958, 0.08495), (-0.4831, 0.9958, 0.08495), (-0.4831, -1.004, 0.08495), (-0.008087, -1.004, 0.08495), (0.4669, -1.004, 0.08495), (-0.4901, 0.5002, 0.1106), (-0.008087, 0.4958, 0.08495), (0.4669, 0.4958, 0.08495), (-0.4831, -0.004175, 0.08495), (-0.008087, -0.004175, 0.08495), (0.4604, -0.01131, 0.1087), (-0.4831, -0.5042, 0.08495), (-0.01856, -0.5123, 0.1233), (0.4669, -0.5042, 0.08495)], [], [(72, 42, 12, 63), (33, 9, 19, 59), (24, 0, 13, 50), (26, 4, 5, 27), (27, 5, 3, 30), (35, 7, 8, 36), (36, 8, 6, 39), (44, 16, 17, 45), (45, 17, 15, 48), (53, 22, 23, 54), (54, 23, 21, 57), (30, 3, 10, 41), (1, 32, 39, 6), (32, 31, 40, 39), (31, 30, 41, 40), (20, 56, 59, 19), (56, 55, 58, 59), (55, 54, 57, 58), (18, 51, 56, 20), (51, 52, 55, 56), (52, 53, 54, 55), (14, 47, 50, 13), (47, 46, 49, 50), (46, 45, 48, 49), (12, 42, 47, 14), (42, 43, 46, 47), (43, 44, 45, 46), (11, 38, 41, 10), (38, 37, 40, 41), (37, 36, 39, 40), (9, 33, 38, 11), (33, 34, 37, 38), (34, 35, 36, 37), (2, 29, 32, 1), (29, 28, 31, 32), (28, 27, 30, 31), (0, 24, 29, 2), (24, 25, 28, 29), (25, 26, 27, 28), (4, 26, 48, 15), (26, 25, 49, 48), (25, 24, 50, 49), (7, 35, 57, 21), (35, 34, 58, 57), (34, 33, 59, 58), (62, 16, 44, 66), (66, 44, 43, 69), (69, 43, 42, 72), (52, 71, 74, 53), (71, 70, 73, 74), (70, 69, 72, 73), (51, 68, 71, 52), (68, 67, 70, 71), (67, 66, 69, 70), (18, 60, 68, 51), (60, 61, 67, 68), (61, 62, 66, 67), (53, 74, 65, 22), (74, 73, 64, 65), (73, 72, 63, 64)])
me_cube_008.polygons.foreach_set('use_smooth', [True] * 60)
_uv = me_cube_008.uv_layers.new(name='UVMap')
_uv.uv.foreach_set('vector', [0.6831, 0.1615, 0.6816, 0.212, 0.6305, 0.2113, 0.6305, 0.1615, 0.3842, 0.8055, 0.3812, 0.7588, 0.3876, 0.7586, 0.3932, 0.8055, 0.8528, 0.5891, 0.8617, 0.5386, 0.8681, 0.5384, 0.8609, 0.5892, 0.8523, 0.7019, 0.8696, 0.7488, 0.866, 0.749, 0.8469, 0.7022, 0.257, 0.7576, 0.2103, 0.7538, 0.2103, 0.7502, 0.2571, 0.754, 0.3733, 0.9154, 0.3875, 0.9691, 0.3838, 0.9692, 0.3689, 0.9157, 0.366, 0.5445, 0.4205, 0.5475, 0.4204, 0.5513, 0.3662, 0.5487, 0.7918, 0.2131, 0.8409, 0.2114, 0.8409, 0.2152, 0.7922, 0.2172, 0.8703, 0.7001, 0.8798, 0.7484, 0.876, 0.7486, 0.8634, 0.7009, 0.684, 0.009787, 0.6305, 0.01191, 0.6305, 0.008299, 0.6842, 0.005802, 0.39, 0.9153, 0.3976, 0.9688, 0.3939, 0.9689, 0.3832, 0.9153, 0.2571, 0.754, 0.2103, 0.7502, 0.2103, 0.5507, 0.2581, 0.5444, 0.4204, 0.7507, 0.3701, 0.7517, 0.3662, 0.5487, 0.4204, 0.5513, 0.3701, 0.7517, 0.317, 0.7496, 0.3148, 0.5503, 0.3662, 0.5487, 0.317, 0.7496, 0.2571, 0.754, 0.2581, 0.5444, 0.3148, 0.5503, 0.3913, 0.7585, 0.3976, 0.806, 0.3932, 0.8055, 0.3876, 0.7586, 0.3976, 0.806, 0.3929, 0.8629, 0.389, 0.863, 0.3932, 0.8055, 0.3929, 0.8629, 0.39, 0.9153, 0.3832, 0.9153, 0.389, 0.863, 0.8409, 0.01194, 0.7926, 0.005035, 0.7933, 0.0004444, 0.8409, 0.008331, 0.7926, 0.005035, 0.7364, 0.01093, 0.7365, 0.007185, 0.7933, 0.0004444, 0.7364, 0.01093, 0.684, 0.009787, 0.6842, 0.005802, 0.7365, 0.007185, 0.8718, 0.5382, 0.8661, 0.5894, 0.8609, 0.5892, 0.8681, 0.5384, 0.8661, 0.5894, 0.8798, 0.6381, 0.8755, 0.6383, 0.8609, 0.5892, 0.8798, 0.6381, 0.8703, 0.7001, 0.8634, 0.7009, 0.8755, 0.6383, 0.6305, 0.2113, 0.6816, 0.212, 0.6814, 0.2159, 0.6305, 0.2151, 0.6816, 0.212, 0.7312, 0.2093, 0.7306, 0.2129, 0.6814, 0.2159, 0.7312, 0.2093, 0.7918, 0.2131, 0.7922, 0.2172, 0.7306, 0.2129, 0.2103, 0.5469, 0.2574, 0.5394, 0.2581, 0.5444, 0.2103, 0.5507, 0.2574, 0.5394, 0.3147, 0.5463, 0.3148, 0.5503, 0.2581, 0.5444, 0.3147, 0.5463, 0.366, 0.5445, 0.3662, 0.5487, 0.3148, 0.5503, 0.3812, 0.7588, 0.3842, 0.8055, 0.3786, 0.8061, 0.3775, 0.7589, 0.3842, 0.8055, 0.3828, 0.8633, 0.3794, 0.8635, 0.3786, 0.8061, 0.3828, 0.8633, 0.3733, 0.9154, 0.3689, 0.9157, 0.3794, 0.8635, 0.4205, 0.7544, 0.3701, 0.7553, 0.3701, 0.7517, 0.4204, 0.7507, 0.3701, 0.7553, 0.3179, 0.7529, 0.317, 0.7496, 0.3701, 0.7517, 0.3179, 0.7529, 0.257, 0.7576, 0.2571, 0.754, 0.317, 0.7496, 0.8617, 0.5386, 0.8528, 0.5891, 0.8485, 0.589, 0.858, 0.5387, 0.8528, 0.5891, 0.8668, 0.64, 0.8617, 0.6414, 0.8485, 0.589, 0.8668, 0.64, 0.8523, 0.7019, 0.8469, 0.7022, 0.8617, 0.6414, 0.8696, 0.7488, 0.8523, 0.7019, 0.8634, 0.7009, 0.876, 0.7486, 0.8523, 0.7019, 0.8668, 0.64, 0.8755, 0.6383, 0.8634, 0.7009, 0.8668, 0.64, 0.8528, 0.5891, 0.8609, 0.5892, 0.8755, 0.6383, 0.3875, 0.9691, 0.3733, 0.9154, 0.3832, 0.9153, 0.3939, 0.9689, 0.3733, 0.9154, 0.3828, 0.8633, 0.389, 0.863, 0.3832, 0.9153, 0.3828, 0.8633, 0.3842, 0.8055, 0.3932, 0.8055, 0.389, 0.863, 0.8409, 0.1615, 0.8409, 0.2114, 0.7918, 0.2131, 0.7888, 0.1621, 0.7888, 0.1621, 0.7918, 0.2131, 0.7312, 0.2093, 0.7357, 0.1615, 0.7357, 0.1615, 0.7312, 0.2093, 0.6816, 0.212, 0.6831, 0.1615, 0.7364, 0.01093, 0.735, 0.0623, 0.6831, 0.06177, 0.684, 0.009787, 0.735, 0.0623, 0.7357, 0.1116, 0.6823, 0.1125, 0.6831, 0.06177, 0.7357, 0.1116, 0.7357, 0.1615, 0.6831, 0.1615, 0.6823, 0.1125, 0.7926, 0.005035, 0.7883, 0.06179, 0.735, 0.0623, 0.7364, 0.01093, 0.7883, 0.06179, 0.7883, 0.1116, 0.7357, 0.1116, 0.735, 0.0623, 0.7883, 0.1116, 0.7888, 0.1621, 0.7357, 0.1615, 0.7357, 0.1116, 0.8409, 0.01194, 0.8409, 0.0618, 0.7883, 0.06179, 0.7926, 0.005035, 0.8409, 0.0618, 0.8409, 0.1117, 0.7883, 0.1116, 0.7883, 0.06179, 0.8409, 0.1117, 0.8409, 0.1615, 0.7888, 0.1621, 0.7883, 0.1116, 0.684, 0.009787, 0.6831, 0.06177, 0.6305, 0.06176, 0.6305, 0.01191, 0.6831, 0.06177, 0.6823, 0.1125, 0.6305, 0.1116, 0.6305, 0.06176, 0.6823, 0.1125, 0.6831, 0.1615, 0.6305, 0.1615, 0.6305, 0.1116])
me_cube_008.materials.append(mat_material_008)
me_cube_008.update()
me_cube_008.normals_split_custom_set([tuple(v) for v in zip(*[iter([-0.04454, -0.009882, 0.999, -0.2538, -0.02777, 0.9669, -0.2637, 0.09721, 0.9597, -0.05575, 0.01389, 0.9983, 0.9813, 0.03155, -0.1899, 0.9662, 0.1665, -0.1969, 0.9578, 0.1872, 0.2181, 0.9735, 0.0291, 0.227, -0.9855, 0.008631, -0.1694, -0.9871, -0.04141, -0.1547, -0.9816, 0.02545, 0.1894, -0.9881, 0.01404, 0.1528, -0.989, 0.004652, -0.1479, -0.9907, 0.08659, -0.1049, -0.7472, 0.2589, -0.612, -0.7203, 0.03201, -0.6929, -0.7203, 0.03201, -0.6929, -0.7472, 0.2589, -0.612, -0.1604, 0.2713, -0.949, -0.1835, 0.02577, -0.9827, 0.9758, -0.007024, -0.2187, 0.9829, -0.1046, -0.1517, 0.6703, -0.2142, -0.7105, 0.6218, -0.004526, -0.7832, 0.6218, -0.004526, -0.7832, 0.6703, -0.2142, -0.7105, 0.121, -0.2304, -0.9656, 0.1146, -0.01129, -0.9933, -0.3039, 0.01578, 0.9526, -0.3003, -0.06899, 0.9513, -0.7612, -0.07251, 0.6444, -0.8034, -0.004536, 0.5954, -0.8034, -0.004536, 0.5954, -0.7612, -0.07251, 0.6444, -0.9812, 0.001989, 0.193, -0.9881, -0.01059, 0.1533, 0.317, 0.0003382, 0.9484, 0.2858, 0.0465, 0.9572, 0.7668, 0.02507, 0.6414, 0.7985, -0.001765, 0.6021, 0.7985, -0.001765, 0.6021, 0.7668, 0.02507, 0.6414, 0.9801, -0.03414, 0.1958, 0.9868, -0.008472, 0.1615, -0.1835, 0.02577, -0.9827, -0.1604, 0.2713, -0.949, 0.2281, 0.1462, -0.9626, 0.2545, 0.01897, -0.9669, -0.1903, -0.2184, -0.9571, -0.2128, -0.0119, -0.977, 0.1146, -0.01129, -0.9933, 0.121, -0.2304, -0.9656, -0.2128, -0.0119, -0.977, -0.2216, -0.01996, -0.9749, 0.1586, 0.06079, -0.9855, 0.1146, -0.01129, -0.9933, -0.2216, -0.01996, -0.9749, -0.1835, 0.02577, -0.9827, 0.2545, 0.01897, -0.9669, 0.1586, 0.06079, -0.9855, 0.6265, 0.1747, 0.7596, 0.666, 0.009947, 0.7459, 0.9735, 0.0291, 0.227, 0.9578, 0.1872, 0.2181, 0.666, 0.009947, 0.7459, 0.7231, -0.09026, 0.6848, 0.9791, -0.06081, 0.194, 0.9735, 0.0291, 0.227, 0.7231, -0.09026, 0.6848, 0.7985, -0.001765, 0.6021, 0.9868, -0.008472, 0.1615, 0.9791, -0.06081, 0.194, 0.1099, 0.08426, 0.9904, 0.1549, -0.002012, 0.9879, 0.666, 0.009947, 0.7459, 0.6265, 0.1747, 0.7596, 0.1549, -0.002012, 0.9879, 0.2354, -0.06361, 0.9698, 0.7231, -0.09026, 0.6848, 0.666, 0.009947, 0.7459, 0.2354, -0.06361, 0.9698, 0.317, 0.0003382, 0.9484, 0.7985, -0.001765, 0.6021, 0.7231, -0.09026, 0.6848, -0.7333, 0.09658, 0.6731, -0.776, -0.007934, 0.6307, -0.9881, 0.01404, 0.1528, -0.9816, 0.02545, 0.1894, -0.776, -0.007934, 0.6307, -0.7288, -0.03454, 0.6839, -0.981, -0.01057, 0.1937, -0.9881, 0.01404, 0.1528, -0.7288, -0.03454, 0.6839, -0.8034, -0.004536, 0.5954, -0.9881, -0.01059, 0.1533, -0.981, -0.01057, 0.1937, -0.2637, 0.09721, 0.9597, -0.2538, -0.02777, 0.9669, -0.776, -0.007934, 0.6307, -0.7333, 0.09658, 0.6731, -0.2538, -0.02777, 0.9669, -0.2413, -0.02002, 0.9702, -0.7288, -0.03454, 0.6839, -0.776, -0.007934, 0.6307, -0.2413, -0.02002, 0.9702, -0.3039, 0.01578, 0.9526, -0.8034, -0.004536, 0.5954, -0.7288, -0.03454, 0.6839, 0.7073, 0.1233, -0.696, 0.7376, 0.02569, -0.6747, 0.2545, 0.01897, -0.9669, 0.2281, 0.1462, -0.9626, 0.7376, 0.02569, -0.6747, 0.6753, 0.06284, -0.7349, 0.1586, 0.06079, -0.9855, 0.2545, 0.01897, -0.9669, 0.6753, 0.06284, -0.7349, 0.6218, -0.004526, -0.7832, 0.1146, -0.01129, -0.9933, 0.1586, 0.06079, -0.9855, 0.9662, 0.1665, -0.1969, 0.9813, 0.03155, -0.1899, 0.7376, 0.02569, -0.6747, 0.7073, 0.1233, -0.696, 0.9813, 0.03155, -0.1899, 0.9804, -0.01269, -0.1968, 0.6753, 0.06284, -0.7349, 0.7376, 0.02569, -0.6747, 0.9804, -0.01269, -0.1968, 0.9758, -0.007024, -0.2187, 0.6218, -0.004526, -0.7832, 0.6753, 0.06284, -0.7349, -0.7334, -0.1549, -0.6619, -0.7242, -0.006061, -0.6896, -0.2128, -0.0119, -0.977, -0.1903, -0.2184, -0.9571, -0.7242, -0.006061, -0.6896, -0.8056, -0.02784, -0.5918, -0.2216, -0.01996, -0.9749, -0.2128, -0.0119, -0.977, -0.8056, -0.02784, -0.5918, -0.7203, 0.03201, -0.6929, -0.1835, 0.02577, -0.9827, -0.2216, -0.01996, -0.9749, -0.9871, -0.04141, -0.1547, -0.9855, 0.008631, -0.1694, -0.7242, -0.006061, -0.6896, -0.7334, -0.1549, -0.6619, -0.9855, 0.008631, -0.1694, -0.9962, -0.008343, -0.08672, -0.8056, -0.02784, -0.5918, -0.7242, -0.006061, -0.6896, -0.9962, -0.008343, -0.08672, -0.989, 0.004652, -0.1479, -0.7203, 0.03201, -0.6929, -0.8056, -0.02784, -0.5918, -0.9907, 0.08659, -0.1049, -0.989, 0.004652, -0.1479, -0.9881, -0.01059, 0.1533, -0.9812, 0.001989, 0.193, -0.989, 0.004652, -0.1479, -0.9962, -0.008343, -0.08672, -0.981, -0.01057, 0.1937, -0.9881, -0.01059, 0.1533, -0.9962, -0.008343, -0.08672, -0.9855, 0.008631, -0.1694, -0.9881, 0.01404, 0.1528, -0.981, -0.01057, 0.1937, 0.9829, -0.1046, -0.1517, 0.9758, -0.007024, -0.2187, 0.9868, -0.008472, 0.1615, 0.9801, -0.03414, 0.1958, 0.9758, -0.007024, -0.2187, 0.9804, -0.01269, -0.1968, 0.9791, -0.06081, 0.194, 0.9868, -0.008472, 0.1615, 0.9804, -0.01269, -0.1968, 0.9813, 0.03155, -0.1899, 0.9735, 0.0291, 0.227, 0.9791, -0.06081, 0.194, -0.03029, -0.002988, 0.9995, -0.3003, -0.06899, 0.9513, -0.3039, 0.01578, 0.9526, -0.02196, 0.008238, 0.9997, -0.02196, 0.008238, 0.9997, -0.3039, 0.01578, 0.9526, -0.2413, -0.02002, 0.9702, -0.02359, -0.005154, 0.9997, -0.02359, -0.005154, 0.9997, -0.2413, -0.02002, 0.9702, -0.2538, -0.02777, 0.9669, -0.04454, -0.009882, 0.999, 0.2354, -0.06361, 0.9698, 0.01602, -0.009645, 0.9998, 0.04279, -0.008625, 0.999, 0.317, 0.0003382, 0.9484, 0.01602, -0.009645, 0.9998, -0.005802, 0.01278, 0.9999, -0.006905, -0.006353, 1.0, 0.04279, -0.008625, 0.999, -0.005802, 0.01278, 0.9999, -0.02359, -0.005154, 0.9997, -0.04454, -0.009882, 0.999, -0.006905, -0.006353, 1.0, 0.1549, -0.002012, 0.9879, -0.01721, 0.007999, 0.9998, 0.01602, -0.009645, 0.9998, 0.2354, -0.06361, 0.9698, -0.01721, 0.007999, 0.9998, 0.007128, 0.005915, 1.0, -0.005802, 0.01278, 0.9999, 0.01602, -0.009645, 0.9998, 0.007128, 0.005915, 1.0, -0.02196, 0.008238, 0.9997, -0.02359, -0.005154, 0.9997, -0.005802, 0.01278, 0.9999, 0.1099, 0.08426, 0.9904, -0.02111, 0.02006, 0.9996, -0.01721, 0.007999, 0.9998, 0.1549, -0.002012, 0.9879, -0.02111, 0.02006, 0.9996, 0.01343, 0.01276, 0.9998, 0.007128, 0.005915, 1.0, -0.01721, 0.007999, 0.9998, 0.01343, 0.01276, 0.9998, -0.03029, -0.002988, 0.9995, -0.02196, 0.008238, 0.9997, 0.007128, 0.005915, 1.0, 0.317, 0.0003382, 0.9484, 0.04279, -0.008625, 0.999, 0.0398, -0.0003756, 0.9992, 0.2858, 0.0465, 0.9572, 0.04279, -0.008625, 0.999, -0.006905, -0.006353, 1.0, 9.821e-05, -0.03861, 0.9993, 0.0398, -0.0003756, 0.9992, -0.006905, -0.006353, 1.0, -0.04454, -0.009882, 0.999, -0.05575, 0.01389, 0.9983, 9.821e-05, -0.03861, 0.9993])] * 3)])

# ---- objects
ob_cube = bpy.data.objects.new('Cube', me_cube_001)
ob_cube_001 = bpy.data.objects.new('Cube.001', me_cube_002)
ob_cube_002 = bpy.data.objects.new('Cube.002', me_cube_003)
ob_cube_003 = bpy.data.objects.new('Cube.003', me_cube_004)
ob_cube_004 = bpy.data.objects.new('Cube.004', me_cube_005)
ob_cube_005 = bpy.data.objects.new('Cube.005', me_cube_006)
ob_cube_006 = bpy.data.objects.new('Cube.006', me_cube_007)
ob_cube_007 = bpy.data.objects.new('Cube.007', me_cube_008)

# ---- transforms, parenting, visibility, modifiers, constraints
ob_cube.location = (0.0, -1.667, 0.5)
ob_cube.rotation_euler = (-1.629e-07, 0.0, 0.0)
ob_cube.color = (0.8, 0.8, 0.8, 1.0)
ob_cube.use_mesh_mirror_x = True
ob_cube_001.location = (0.0, 0.0, 0.75)
ob_cube_001.rotation_euler = (-1.629e-07, 0.0, 0.0)
ob_cube_001.color = (0.8, 0.8, 0.8, 1.0)
ob_cube_001.use_mesh_mirror_x = True
ob_cube_002.location = (5.033e-08, 3.667, 0.5)
ob_cube_002.rotation_euler = (7.55e-08, -2.125e-22, -3.142)
ob_cube_002.color = (0.8, 0.8, 0.8, 1.0)
ob_cube_002.use_mesh_mirror_x = True
ob_cube_003.location = (-0.005276, 3.994, 0.8021)
ob_cube_003.rotation_euler = (7.55e-08, -2.125e-22, -3.142)
ob_cube_003.scale = (1.112, 1.0, 1.0)
ob_cube_003.color = (0.8, 0.8, 0.8, 1.0)
ob_cube_004.location = (0.0005357, -1.965, 0.8308)
ob_cube_004.rotation_euler = (-1.629e-07, 0.0, 0.0)
ob_cube_004.scale = (1.112, 1.0, 1.0)
ob_cube_004.color = (0.8, 0.8, 0.8, 1.0)
ob_cube_005.location = (0.008996, 0.004175, 1.572)
ob_cube_005.rotation_euler = (-1.629e-07, 0.0, 0.0)
ob_cube_005.scale = (1.112, 1.0, 1.0)
ob_cube_005.color = (0.8, 0.8, 0.8, 1.0)
ob_cube_006.location = (0.01114, 2.003, 0.75)
ob_cube_006.rotation_euler = (7.55e-08, -2.125e-22, -3.142)
ob_cube_006.color = (0.8, 0.8, 0.8, 1.0)
ob_cube_006.use_mesh_mirror_x = True
ob_cube_007.location = (0.002141, 1.999, 1.572)
ob_cube_007.rotation_euler = (7.55e-08, -2.125e-22, -3.142)
ob_cube_007.scale = (1.112, 1.0, 1.0)
ob_cube_007.color = (0.8, 0.8, 0.8, 1.0)

# ---- collection membership
col_collection.objects.link(ob_cube)
col_collection.objects.link(ob_cube_001)
col_collection.objects.link(ob_cube_002)
col_collection.objects.link(ob_cube_003)
col_collection.objects.link(ob_cube_004)
col_collection.objects.link(ob_cube_005)
col_collection.objects.link(ob_cube_006)
col_collection.objects.link(ob_cube_007)

# ---- scene / render settings (as saved in the file)
scene.frame_start = 1; scene.frame_end = 250; scene.frame_set(1)
scene.render.engine = 'BLENDER_EEVEE_NEXT'
scene.cycles.sampling_pattern = 'TABULATED_SOBOL'
scene.view_settings.view_transform = 'Filmic'
bpy.context.view_layer.update()

# ---- added for rendering (the .blend has no active camera and no usable light): camera, sun
cam_auto = bpy.data.cameras.new('AutoCamera')
cam_auto.lens = 50.0
cam_auto.sensor_width = 36.0
cam_auto.clip_end = 1000.0
ob_auto_camera = bpy.data.objects.new('AutoCamera', cam_auto)
scene.collection.objects.link(ob_auto_camera)
ob_auto_camera.location = (7.8897, -8.46097, 7.15478)
ob_auto_camera.rotation_euler = (1.09748, -7.21219e-08, 0.694738)
scene.camera = ob_auto_camera
light_auto_sun = bpy.data.lights.new('AutoSun', 'SUN')
light_auto_sun.energy = 3.0
light_auto_sun.angle = 0.0523599
ob_auto_sun = bpy.data.objects.new('AutoSun', light_auto_sun)
scene.collection.objects.link(ob_auto_sun)
ob_auto_sun.rotation_euler = (0.872665, 0.174533, 0.523599)
bpy.context.view_layer.update()
